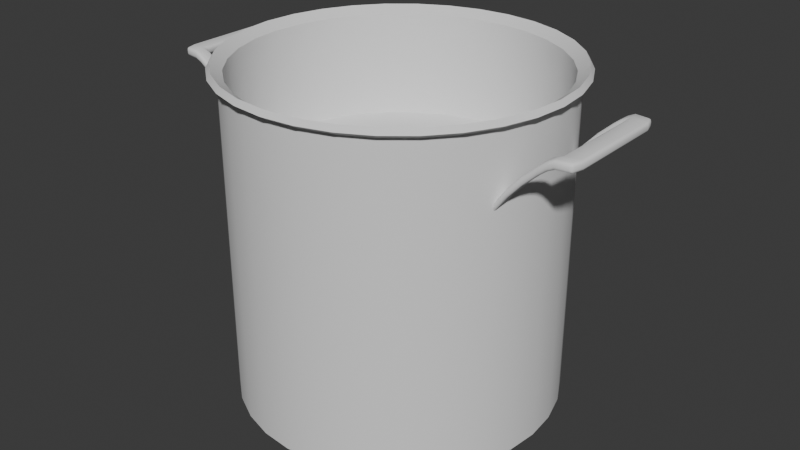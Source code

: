 # Source: Pot.blend  (saved by Blender 4.0.36; exported with 4.5.12 LTS)
import bpy
from mathutils import Matrix  # noqa: F401  (used for matrix-valued properties, if any)

bpy.ops.wm.read_factory_settings(use_empty=True)
scene = bpy.context.scene
scene.name = 'Scene'

# ---- collections
col_collection = bpy.data.collections.new('Collection'); scene.collection.children.link(col_collection)

# ---- node groups
ng_auto_smooth = bpy.data.node_groups.new('Auto Smooth', 'GeometryNodeTree')
_s = ng_auto_smooth.interface.new_socket(name='Geometry', in_out='OUTPUT', socket_type='NodeSocketGeometry')
_s = ng_auto_smooth.interface.new_socket(name='Geometry', in_out='INPUT', socket_type='NodeSocketGeometry')
_s = ng_auto_smooth.interface.new_socket(name='Angle', in_out='INPUT', socket_type='NodeSocketFloat')
_s.subtype = 'ANGLE'
_s.min_value = 0.0
_s.max_value = 3.142
ng_auto_smooth.is_modifier = True
_N = ng_auto_smooth.nodes; _L = ng_auto_smooth.links
n0 = _N.new('NodeGroupOutput'); n0.name = 'Group Output'; n0.location = (480, -100)
n1 = _N.new('NodeGroupInput'); n1.name = 'Group Input'; n1.location = (-420, -300)
n2 = _N.new('NodeGroupInput'); n2.name = 'Group Input.001'; n2.location = (-60, -100)
n3 = _N.new('GeometryNodeSetShadeSmooth'); n3.name = 'Set Shade Smooth'; n3.location = (120, -100)
n3.domain = 'EDGE'
n4 = _N.new('GeometryNodeSetShadeSmooth'); n4.name = 'Set Shade Smooth.001'; n4.location = (300, -100)
n5 = _N.new('GeometryNodeInputMeshEdgeAngle'); n5.name = 'Edge Angle'; n5.location = (-420, -220)
n6 = _N.new('GeometryNodeInputEdgeSmooth'); n6.name = 'Is Edge Smooth'; n6.location = (-60, -160)
n7 = _N.new('GeometryNodeInputShadeSmooth'); n7.name = 'Is Face Smooth'; n7.location = (-240, -340)
n8 = _N.new('FunctionNodeBooleanMath'); n8.name = 'Boolean Math'; n8.location = (-60, -220)
n9 = _N.new('FunctionNodeCompare'); n9.name = 'Compare'; n9.location = (-240, -180)
n9.operation = 'LESS_EQUAL'
_L.new(n5.outputs[0], n9.inputs[0])
_L.new(n4.outputs[0], n0.inputs[0])
_L.new(n1.outputs[1], n9.inputs[1])
_L.new(n9.outputs[0], n8.inputs[0])
_L.new(n7.outputs[0], n8.inputs[1])
_L.new(n2.outputs[0], n3.inputs[0])
_L.new(n6.outputs[0], n3.inputs[1])
_L.new(n3.outputs[0], n4.inputs[0])
_L.new(n8.outputs[0], n3.inputs[2])
n0.is_active_output = True

# ---- world
world_world = bpy.data.worlds.new('World'); scene.world = world_world
world_world.use_nodes = True; world_world.node_tree.nodes.clear()
_N = world_world.node_tree.nodes; _L = world_world.node_tree.links
n0 = _N.new('ShaderNodeOutputWorld'); n0.name = 'World Output'; n0.location = (300, 300)
n1 = _N.new('ShaderNodeBackground'); n1.name = 'Background'; n1.location = (10, 300)
n1.inputs[0].default_value = (0.05088, 0.05088, 0.05088, 1.0)
_L.new(n1.outputs[0], n0.inputs[0])
n0.is_active_output = True
world_world.color = (0.05088, 0.05088, 0.05088)
world_world.use_sun_shadow = False
world_world.sun_shadow_jitter_overblur = 0.0

# ---- meshes
me_cylinder = bpy.data.meshes.new('Cylinder')
me_cylinder.from_pydata([(2.014e-07, 0.371, 0.006355), (2.014e-07, 0.371, 0.7484), (0.07238, 0.3639, 0.006355), (0.07238, 0.3639, 0.7484), (0.142, 0.3428, 0.006355), (0.142, 0.3428, 0.7484), (0.2061, 0.3085, 0.006355), (0.2061, 0.3085, 0.7484), (0.2624, 0.2624, 0.006355), (0.2624, 0.2624, 0.7484), (0.3085, 0.2061, 0.006355), (0.3085, 0.2061, 0.7484), (0.3428, 0.142, 0.006355), (0.3428, 0.142, 0.7484), (0.3639, 0.07238, 0.006355), (0.3639, 0.07238, 0.7484), (0.371, 1.068e-08, 0.006355), (0.371, 1.068e-08, 0.7484), (0.3639, -0.07238, 0.006355), (0.3639, -0.07238, 0.7484), (0.3428, -0.142, 0.006355), (0.3428, -0.142, 0.7484), (0.3085, -0.2061, 0.006355), (0.3085, -0.2061, 0.7484), (0.2624, -0.2624, 0.006355), (0.2624, -0.2624, 0.7484), (0.2061, -0.3085, 0.006355), (0.2061, -0.3085, 0.7484), (0.142, -0.3428, 0.006355), (0.142, -0.3428, 0.7484), (0.07238, -0.3639, 0.006355), (0.07238, -0.3639, 0.7484), (2.014e-07, -0.371, 0.006355), (2.014e-07, -0.371, 0.7484), (-0.07238, -0.3639, 0.006355), (-0.07238, -0.3639, 0.7484), (-0.142, -0.3428, 0.006355), (-0.142, -0.3428, 0.7484), (-0.2061, -0.3085, 0.006355), (-0.2061, -0.3085, 0.7484), (-0.2624, -0.2624, 0.006355), (-0.2624, -0.2624, 0.7484), (-0.3085, -0.2061, 0.006355), (-0.3085, -0.2061, 0.7484), (-0.3428, -0.142, 0.006355), (-0.3428, -0.142, 0.7484), (-0.3639, -0.07238, 0.006355), (-0.3639, -0.07238, 0.7484), (-0.371, 1.068e-08, 0.006355), (-0.371, 1.068e-08, 0.7484), (-0.3639, 0.07238, 0.006355), (-0.3639, 0.07238, 0.7484), (-0.3428, 0.142, 0.006355), (-0.3428, 0.142, 0.7484), (-0.3085, 0.2061, 0.006355), (-0.3085, 0.2061, 0.7484), (-0.2624, 0.2624, 0.006355), (-0.2624, 0.2624, 0.7484), (-0.2061, 0.3085, 0.006355), (-0.2061, 0.3085, 0.7484), (-0.142, 0.3428, 0.006355), (-0.142, 0.3428, 0.7484), (-0.07238, 0.3639, 0.006355), (-0.07238, 0.3639, 0.7484), (2.012e-07, 0.3914, 0.7611), (0.07636, 0.3839, 0.7611), (0.1498, 0.3616, 0.7611), (0.2175, 0.3255, 0.7611), (0.2768, 0.2768, 0.7611), (0.3255, 0.2175, 0.7611), (0.3616, 0.1498, 0.7611), (0.3839, 0.07636, 0.7611), (0.3914, 1.037e-08, 0.7611), (0.3839, -0.07636, 0.7611), (0.3616, -0.1498, 0.7611), (0.3255, -0.2175, 0.7611), (0.2768, -0.2768, 0.7611), (0.2175, -0.3255, 0.7611), (0.1498, -0.3616, 0.7611), (0.07636, -0.3839, 0.7611), (2.012e-07, -0.3914, 0.7611), (-0.07636, -0.3839, 0.7611), (-0.1498, -0.3616, 0.7611), (-0.2175, -0.3255, 0.7611), (-0.2768, -0.2768, 0.7611), (-0.3255, -0.2175, 0.7611), (-0.3616, -0.1498, 0.7611), (-0.3839, -0.07636, 0.7611), (-0.3914, 1.037e-08, 0.7611), (-0.3839, 0.07636, 0.7611), (-0.3616, 0.1498, 0.7611), (-0.3255, 0.2175, 0.7611), (-0.2768, 0.2768, 0.7611), (-0.2175, 0.3255, 0.7611), (-0.1498, 0.3616, 0.7611), (-0.07636, 0.3839, 0.7611), (2.014e-07, 0.371, 0.3774), (0.07238, 0.3639, 0.3774), (0.142, 0.3428, 0.3774), (0.2061, 0.3085, 0.3774), (0.2624, 0.2624, 0.3774), (0.3085, 0.2061, 0.3774), (0.3428, 0.142, 0.3774), (0.3639, 0.07238, 0.3774), (0.371, 1.068e-08, 0.3774), (0.3639, -0.07238, 0.3774), (0.3428, -0.142, 0.3774), (0.3085, -0.2061, 0.3774), (0.2624, -0.2624, 0.3774), (0.2061, -0.3085, 0.3774), (0.142, -0.3428, 0.3774), (0.07238, -0.3639, 0.3774), (2.014e-07, -0.371, 0.3774), (-0.07238, -0.3639, 0.3774), (-0.142, -0.3428, 0.3774), (-0.2061, -0.3085, 0.3774), (-0.2624, -0.2624, 0.3774), (-0.3085, -0.2061, 0.3774), (-0.3428, -0.142, 0.3774), (-0.3639, -0.07238, 0.3774), (-0.371, 1.068e-08, 0.3774), (-0.3639, 0.07238, 0.3774), (-0.3428, 0.142, 0.3774), (-0.3085, 0.2061, 0.3774), (-0.2624, 0.2624, 0.3774), (-0.2061, 0.3085, 0.3774), (-0.142, 0.3428, 0.3774), (-0.07238, 0.3639, 0.3774), (2.016e-07, 0.3602, 0.01653), (2.002e-07, 0.3582, 0.7558), (0.07028, 0.3533, 0.01653), (0.06987, 0.3513, 0.7558), (0.1378, 0.3328, 0.01653), (0.1371, 0.3309, 0.7558), (0.2001, 0.2995, 0.01653), (0.199, 0.2978, 0.7558), (0.2547, 0.2547, 0.01653), (0.2533, 0.2533, 0.7558), (0.2995, 0.2001, 0.01653), (0.2978, 0.199, 0.7558), (0.3328, 0.1378, 0.01653), (0.3309, 0.1371, 0.7558), (0.3533, 0.07028, 0.01653), (0.3513, 0.06987, 0.7558), (0.3602, 1.068e-08, 0.01653), (0.3582, 1.068e-08, 0.7558), (0.3533, -0.07028, 0.01653), (0.3513, -0.06987, 0.7558), (0.3328, -0.1378, 0.01653), (0.3309, -0.1371, 0.7558), (0.2995, -0.2001, 0.01653), (0.2978, -0.199, 0.7558), (0.2547, -0.2547, 0.01653), (0.2533, -0.2533, 0.7558), (0.2001, -0.2995, 0.01653), (0.199, -0.2978, 0.7558), (0.1378, -0.3328, 0.01653), (0.1371, -0.3309, 0.7558), (0.07028, -0.3533, 0.01653), (0.06987, -0.3513, 0.7558), (2.016e-07, -0.3602, 0.01653), (2.026e-07, -0.3582, 0.7558), (-0.07027, -0.3533, 0.01653), (-0.06987, -0.3513, 0.7558), (-0.1378, -0.3328, 0.01653), (-0.1371, -0.3309, 0.7558), (-0.2001, -0.2995, 0.01653), (-0.199, -0.2978, 0.7558), (-0.2547, -0.2547, 0.01653), (-0.2533, -0.2533, 0.7558), (-0.2995, -0.2001, 0.01653), (-0.2978, -0.199, 0.7558), (-0.3328, -0.1378, 0.01653), (-0.3309, -0.1371, 0.7558), (-0.3533, -0.07028, 0.01653), (-0.3513, -0.06987, 0.7558), (-0.3602, 1.068e-08, 0.01653), (-0.3582, 1.068e-08, 0.7558), (-0.3533, 0.07028, 0.01653), (-0.3513, 0.06987, 0.7558), (-0.3328, 0.1378, 0.01653), (-0.3309, 0.1371, 0.7558), (-0.2995, 0.2001, 0.01653), (-0.2978, 0.199, 0.7558), (-0.2547, 0.2547, 0.01653), (-0.2533, 0.2533, 0.7558), (-0.2001, 0.2995, 0.01653), (-0.199, 0.2978, 0.7558), (-0.1378, 0.3328, 0.01653), (-0.1371, 0.3309, 0.7558), (-0.07027, 0.3533, 0.01653), (-0.06987, 0.3513, 0.7558), (1.99e-07, 0.3836, 0.7737), (0.07483, 0.3762, 0.7737), (0.1468, 0.3544, 0.7737), (0.2131, 0.3189, 0.7737), (0.2712, 0.2712, 0.7737), (0.3189, 0.2131, 0.7737), (0.3544, 0.1468, 0.7737), (0.3762, 0.07483, 0.7737), (0.3836, 1.037e-08, 0.7737), (0.3762, -0.07483, 0.7737), (0.3544, -0.1468, 0.7737), (0.3189, -0.2131, 0.7737), (0.2712, -0.2712, 0.7737), (0.2131, -0.3189, 0.7737), (0.1468, -0.3544, 0.7737), (0.07483, -0.3762, 0.7737), (2.033e-07, -0.3836, 0.7737), (-0.07483, -0.3762, 0.7737), (-0.1468, -0.3544, 0.7737), (-0.2131, -0.3189, 0.7737), (-0.2712, -0.2712, 0.7737), (-0.3189, -0.2131, 0.7737), (-0.3544, -0.1468, 0.7737), (-0.3762, -0.07483, 0.7737), (-0.3836, 1.037e-08, 0.7737), (-0.3762, 0.07483, 0.7737), (-0.3544, 0.1468, 0.7737), (-0.3189, 0.2131, 0.7737), (-0.2712, 0.2712, 0.7737), (-0.2131, 0.3189, 0.7737), (-0.1468, 0.3544, 0.7737), (-0.07483, 0.3762, 0.7737), (2.014e-07, 0.3562, 0.3774), (0.06949, 0.3493, 0.3774), (0.1363, 0.3291, 0.3774), (0.1979, 0.2962, 0.3774), (0.2519, 0.2519, 0.3774), (0.2962, 0.1979, 0.3774), (0.3291, 0.1363, 0.3774), (0.3493, 0.06949, 0.3774), (0.3562, 1.068e-08, 0.3774), (0.3493, -0.06949, 0.3774), (0.3291, -0.1363, 0.3774), (0.2962, -0.1979, 0.3774), (0.2519, -0.2519, 0.3774), (0.1979, -0.2962, 0.3774), (0.1363, -0.3291, 0.3774), (0.06949, -0.3493, 0.3774), (2.014e-07, -0.3562, 0.3774), (-0.06949, -0.3493, 0.3774), (-0.1363, -0.3291, 0.3774), (-0.1979, -0.2962, 0.3774), (-0.2519, -0.2519, 0.3774), (-0.2962, -0.1979, 0.3774), (-0.3291, -0.1363, 0.3774), (-0.3493, -0.06949, 0.3774), (-0.3562, 1.068e-08, 0.3774), (-0.3493, 0.06949, 0.3774), (-0.3291, 0.1363, 0.3774), (-0.2962, 0.1979, 0.3774), (-0.2519, 0.2519, 0.3774), (-0.1979, 0.2962, 0.3774), (-0.1363, 0.3291, 0.3774), (-0.06949, 0.3493, 0.3774)], [], [(96, 1, 3, 97), (97, 3, 5, 98), (98, 5, 7, 99), (99, 7, 9, 100), (100, 9, 11, 101), (101, 11, 13, 102), (102, 13, 15, 103), (103, 15, 17, 104), (104, 17, 19, 105), (105, 19, 21, 106), (106, 21, 23, 107), (107, 23, 25, 108), (108, 25, 27, 109), (109, 27, 29, 110), (110, 29, 31, 111), (111, 31, 33, 112), (112, 33, 35, 113), (113, 35, 37, 114), (114, 37, 39, 115), (115, 39, 41, 116), (116, 41, 43, 117), (117, 43, 45, 118), (118, 45, 47, 119), (119, 47, 49, 120), (120, 49, 51, 121), (121, 51, 53, 122), (122, 53, 55, 123), (123, 55, 57, 124), (124, 57, 59, 125), (125, 59, 61, 126), (126, 61, 63, 127), (127, 63, 1, 96), (0, 2, 4, 6, 8, 10, 12, 14, 16, 18, 20, 22, 24, 26, 28, 30, 32, 34, 36, 38, 40, 42, 44, 46, 48, 50, 52, 54, 56, 58, 60, 62), (51, 49, 88, 89), (7, 5, 66, 67), (25, 23, 75, 76), (43, 41, 84, 85), (61, 59, 93, 94), (17, 15, 71, 72), (35, 33, 80, 81), (53, 51, 89, 90), (9, 7, 67, 68), (27, 25, 76, 77), (45, 43, 85, 86), (63, 61, 94, 95), (19, 17, 72, 73), (37, 35, 81, 82), (55, 53, 90, 91), (11, 9, 68, 69), (29, 27, 77, 78), (47, 45, 86, 87), (3, 1, 64, 65), (1, 63, 95, 64), (21, 19, 73, 74), (39, 37, 82, 83), (57, 55, 91, 92), (13, 11, 69, 70), (31, 29, 78, 79), (49, 47, 87, 88), (5, 3, 65, 66), (23, 21, 74, 75), (41, 39, 83, 84), (59, 57, 92, 93), (15, 13, 70, 71), (33, 31, 79, 80), (62, 127, 96, 0), (60, 126, 127, 62), (58, 125, 126, 60), (56, 124, 125, 58), (54, 123, 124, 56), (52, 122, 123, 54), (50, 121, 122, 52), (48, 120, 121, 50), (46, 119, 120, 48), (44, 118, 119, 46), (42, 117, 118, 44), (40, 116, 117, 42), (38, 115, 116, 40), (36, 114, 115, 38), (34, 113, 114, 36), (32, 112, 113, 34), (30, 111, 112, 32), (28, 110, 111, 30), (26, 109, 110, 28), (24, 108, 109, 26), (22, 107, 108, 24), (20, 106, 107, 22), (18, 105, 106, 20), (16, 104, 105, 18), (14, 103, 104, 16), (12, 102, 103, 14), (10, 101, 102, 12), (8, 100, 101, 10), (6, 99, 100, 8), (4, 98, 99, 6), (2, 97, 98, 4), (0, 96, 97, 2), (224, 225, 131, 129), (225, 226, 133, 131), (226, 227, 135, 133), (227, 228, 137, 135), (228, 229, 139, 137), (229, 230, 141, 139), (230, 231, 143, 141), (231, 232, 145, 143), (232, 233, 147, 145), (233, 234, 149, 147), (234, 235, 151, 149), (235, 236, 153, 151), (236, 237, 155, 153), (237, 238, 157, 155), (238, 239, 159, 157), (239, 240, 161, 159), (240, 241, 163, 161), (241, 242, 165, 163), (242, 243, 167, 165), (243, 244, 169, 167), (244, 245, 171, 169), (245, 246, 173, 171), (246, 247, 175, 173), (247, 248, 177, 175), (248, 249, 179, 177), (249, 250, 181, 179), (250, 251, 183, 181), (251, 252, 185, 183), (252, 253, 187, 185), (253, 254, 189, 187), (254, 255, 191, 189), (255, 224, 129, 191), (128, 190, 188, 186, 184, 182, 180, 178, 176, 174, 172, 170, 168, 166, 164, 162, 160, 158, 156, 154, 152, 150, 148, 146, 144, 142, 140, 138, 136, 134, 132, 130), (179, 217, 216, 177), (135, 195, 194, 133), (153, 204, 203, 151), (171, 213, 212, 169), (189, 222, 221, 187), (145, 200, 199, 143), (163, 209, 208, 161), (181, 218, 217, 179), (137, 196, 195, 135), (155, 205, 204, 153), (173, 214, 213, 171), (191, 223, 222, 189), (147, 201, 200, 145), (165, 210, 209, 163), (183, 219, 218, 181), (139, 197, 196, 137), (157, 206, 205, 155), (175, 215, 214, 173), (131, 193, 192, 129), (129, 192, 223, 191), (149, 202, 201, 147), (167, 211, 210, 165), (185, 220, 219, 183), (141, 198, 197, 139), (159, 207, 206, 157), (177, 216, 215, 175), (133, 194, 193, 131), (151, 203, 202, 149), (169, 212, 211, 167), (187, 221, 220, 185), (143, 199, 198, 141), (161, 208, 207, 159), (190, 128, 224, 255), (188, 190, 255, 254), (186, 188, 254, 253), (184, 186, 253, 252), (182, 184, 252, 251), (180, 182, 251, 250), (178, 180, 250, 249), (176, 178, 249, 248), (174, 176, 248, 247), (172, 174, 247, 246), (170, 172, 246, 245), (168, 170, 245, 244), (166, 168, 244, 243), (164, 166, 243, 242), (162, 164, 242, 241), (160, 162, 241, 240), (158, 160, 240, 239), (156, 158, 239, 238), (154, 156, 238, 237), (152, 154, 237, 236), (150, 152, 236, 235), (148, 150, 235, 234), (146, 148, 234, 233), (144, 146, 233, 232), (142, 144, 232, 231), (140, 142, 231, 230), (138, 140, 230, 229), (136, 138, 229, 228), (134, 136, 228, 227), (132, 134, 227, 226), (130, 132, 226, 225), (128, 130, 225, 224), (65, 64, 192, 193), (66, 65, 193, 194), (67, 66, 194, 195), (68, 67, 195, 196), (69, 68, 196, 197), (70, 69, 197, 198), (71, 70, 198, 199), (72, 71, 199, 200), (73, 72, 200, 201), (74, 73, 201, 202), (75, 74, 202, 203), (76, 75, 203, 204), (77, 76, 204, 205), (78, 77, 205, 206), (79, 78, 206, 207), (80, 79, 207, 208), (81, 80, 208, 209), (82, 81, 209, 210), (83, 82, 210, 211), (84, 83, 211, 212), (85, 84, 212, 213), (86, 85, 213, 214), (87, 86, 214, 215), (88, 87, 215, 216), (89, 88, 216, 217), (90, 89, 217, 218), (91, 90, 218, 219), (92, 91, 219, 220), (93, 92, 220, 221), (94, 93, 221, 222), (95, 94, 222, 223), (64, 95, 223, 192)])
me_cylinder.polygons.foreach_set('use_smooth', [True] * 226)
_uv = me_cylinder.uv_layers.new(name='UVMap')
_uv.uv.foreach_set('vector', [1.0, 0.75, 1.0, 1.0, 0.9688, 1.0, 0.9688, 0.75, 0.9688, 0.75, 0.9688, 1.0, 0.9375, 1.0, 0.9375, 0.75, 0.9375, 0.75, 0.9375, 1.0, 0.9062, 1.0, 0.9062, 0.75, 0.9062, 0.75, 0.9062, 1.0, 0.875, 1.0, 0.875, 0.75, 0.875, 0.75, 0.875, 1.0, 0.8438, 1.0, 0.8438, 0.75, 0.8438, 0.75, 0.8438, 1.0, 0.8125, 1.0, 0.8125, 0.75, 0.8125, 0.75, 0.8125, 1.0, 0.7812, 1.0, 0.7812, 0.75, 0.7812, 0.75, 0.7812, 1.0, 0.75, 1.0, 0.75, 0.75, 0.75, 0.75, 0.75, 1.0, 0.7188, 1.0, 0.7188, 0.75, 0.7188, 0.75, 0.7188, 1.0, 0.6875, 1.0, 0.6875, 0.75, 0.6875, 0.75, 0.6875, 1.0, 0.6562, 1.0, 0.6562, 0.75, 0.6562, 0.75, 0.6562, 1.0, 0.625, 1.0, 0.625, 0.75, 0.625, 0.75, 0.625, 1.0, 0.5938, 1.0, 0.5938, 0.75, 0.5938, 0.75, 0.5938, 1.0, 0.5625, 1.0, 0.5625, 0.75, 0.5625, 0.75, 0.5625, 1.0, 0.5312, 1.0, 0.5312, 0.75, 0.5312, 0.75, 0.5312, 1.0, 0.5, 1.0, 0.5, 0.75, 0.5, 0.75, 0.5, 1.0, 0.4688, 1.0, 0.4688, 0.75, 0.4688, 0.75, 0.4688, 1.0, 0.4375, 1.0, 0.4375, 0.75, 0.4375, 0.75, 0.4375, 1.0, 0.4062, 1.0, 0.4062, 0.75, 0.4062, 0.75, 0.4062, 1.0, 0.375, 1.0, 0.375, 0.75, 0.375, 0.75, 0.375, 1.0, 0.3438, 1.0, 0.3438, 0.75, 0.3438, 0.75, 0.3438, 1.0, 0.3125, 1.0, 0.3125, 0.75, 0.3125, 0.75, 0.3125, 1.0, 0.2812, 1.0, 0.2812, 0.75, 0.2812, 0.75, 0.2812, 1.0, 0.25, 1.0, 0.25, 0.75, 0.25, 0.75, 0.25, 1.0, 0.2188, 1.0, 0.2188, 0.75, 0.2188, 0.75, 0.2188, 1.0, 0.1875, 1.0, 0.1875, 0.75, 0.1875, 0.75, 0.1875, 1.0, 0.1562, 1.0, 0.1562, 0.75, 0.1562, 0.75, 0.1562, 1.0, 0.125, 1.0, 0.125, 0.75, 0.125, 0.75, 0.125, 1.0, 0.09375, 1.0, 0.09375, 0.75, 0.09375, 0.75, 0.09375, 1.0, 0.0625, 1.0, 0.0625, 0.75, 0.0625, 0.75, 0.0625, 1.0, 0.03125, 1.0, 0.03125, 0.75, 0.03125, 0.75, 0.03125, 1.0, 0.0, 1.0, 0.0, 0.75, 0.75, 0.49, 0.7968, 0.4854, 0.8418, 0.4717, 0.8833, 0.4496, 0.9197, 0.4197, 0.9496, 0.3833, 0.9717, 0.3418, 0.9854, 0.2968, 0.99, 0.25, 0.9854, 0.2032, 0.9717, 0.1582, 0.9496, 0.1167, 0.9197, 0.08029, 0.8833, 0.05045, 0.8418, 0.02827, 0.7968, 0.01461, 0.75, 0.01, 0.7032, 0.01461, 0.6582, 0.02827, 0.6167, 0.05045, 0.5803, 0.08029, 0.5504, 0.1167, 0.5283, 0.1582, 0.5146, 0.2032, 0.51, 0.25, 0.5146, 0.2968, 0.5283, 0.3418, 0.5504, 0.3833, 0.5803, 0.4197, 0.6167, 0.4496, 0.6582, 0.4717, 0.7032, 0.4854, 0.2188, 1.0, 0.25, 1.0, 0.25, 1.0, 0.2188, 1.0, 0.9062, 1.0, 0.9375, 1.0, 0.9375, 1.0, 0.9062, 1.0, 0.625, 1.0, 0.6562, 1.0, 0.6562, 1.0, 0.625, 1.0, 0.3438, 1.0, 0.375, 1.0, 0.375, 1.0, 0.3438, 1.0, 0.0625, 1.0, 0.09375, 1.0, 0.09375, 1.0, 0.0625, 1.0, 0.75, 1.0, 0.7812, 1.0, 0.7812, 1.0, 0.75, 1.0, 0.4688, 1.0, 0.5, 1.0, 0.5, 1.0, 0.4688, 1.0, 0.1875, 1.0, 0.2188, 1.0, 0.2188, 1.0, 0.1875, 1.0, 0.875, 1.0, 0.9062, 1.0, 0.9062, 1.0, 0.875, 1.0, 0.5938, 1.0, 0.625, 1.0, 0.625, 1.0, 0.5938, 1.0, 0.3125, 1.0, 0.3438, 1.0, 0.3438, 1.0, 0.3125, 1.0, 0.03125, 1.0, 0.0625, 1.0, 0.0625, 1.0, 0.03125, 1.0, 0.7188, 1.0, 0.75, 1.0, 0.75, 1.0, 0.7188, 1.0, 0.4375, 1.0, 0.4688, 1.0, 0.4688, 1.0, 0.4375, 1.0, 0.1562, 1.0, 0.1875, 1.0, 0.1875, 1.0, 0.1562, 1.0, 0.8438, 1.0, 0.875, 1.0, 0.875, 1.0, 0.8438, 1.0, 0.5625, 1.0, 0.5938, 1.0, 0.5938, 1.0, 0.5625, 1.0, 0.2812, 1.0, 0.3125, 1.0, 0.3125, 1.0, 0.2812, 1.0, 0.9688, 1.0, 1.0, 1.0, 1.0, 1.0, 0.9688, 1.0, 0.0, 1.0, 0.03125, 1.0, 0.03125, 1.0, 0.0, 1.0, 0.6875, 1.0, 0.7188, 1.0, 0.7188, 1.0, 0.6875, 1.0, 0.4062, 1.0, 0.4375, 1.0, 0.4375, 1.0, 0.4062, 1.0, 0.125, 1.0, 0.1562, 1.0, 0.1562, 1.0, 0.125, 1.0, 0.8125, 1.0, 0.8438, 1.0, 0.8438, 1.0, 0.8125, 1.0, 0.5312, 1.0, 0.5625, 1.0, 0.5625, 1.0, 0.5312, 1.0, 0.25, 1.0, 0.2812, 1.0, 0.2812, 1.0, 0.25, 1.0, 0.9375, 1.0, 0.9688, 1.0, 0.9688, 1.0, 0.9375, 1.0, 0.6562, 1.0, 0.6875, 1.0, 0.6875, 1.0, 0.6562, 1.0, 0.375, 1.0, 0.4062, 1.0, 0.4062, 1.0, 0.375, 1.0, 0.09375, 1.0, 0.125, 1.0, 0.125, 1.0, 0.09375, 1.0, 0.7812, 1.0, 0.8125, 1.0, 0.8125, 1.0, 0.7812, 1.0, 0.5, 1.0, 0.5312, 1.0, 0.5312, 1.0, 0.5, 1.0, 0.03125, 0.5, 0.03125, 0.75, 0.0, 0.75, 0.0, 0.5, 0.0625, 0.5, 0.0625, 0.75, 0.03125, 0.75, 0.03125, 0.5, 0.09375, 0.5, 0.09375, 0.75, 0.0625, 0.75, 0.0625, 0.5, 0.125, 0.5, 0.125, 0.75, 0.09375, 0.75, 0.09375, 0.5, 0.1562, 0.5, 0.1562, 0.75, 0.125, 0.75, 0.125, 0.5, 0.1875, 0.5, 0.1875, 0.75, 0.1562, 0.75, 0.1562, 0.5, 0.2188, 0.5, 0.2188, 0.75, 0.1875, 0.75, 0.1875, 0.5, 0.25, 0.5, 0.25, 0.75, 0.2188, 0.75, 0.2188, 0.5, 0.2812, 0.5, 0.2812, 0.75, 0.25, 0.75, 0.25, 0.5, 0.3125, 0.5, 0.3125, 0.75, 0.2812, 0.75, 0.2812, 0.5, 0.3438, 0.5, 0.3438, 0.75, 0.3125, 0.75, 0.3125, 0.5, 0.375, 0.5, 0.375, 0.75, 0.3438, 0.75, 0.3438, 0.5, 0.4062, 0.5, 0.4062, 0.75, 0.375, 0.75, 0.375, 0.5, 0.4375, 0.5, 0.4375, 0.75, 0.4062, 0.75, 0.4062, 0.5, 0.4688, 0.5, 0.4688, 0.75, 0.4375, 0.75, 0.4375, 0.5, 0.5, 0.5, 0.5, 0.75, 0.4688, 0.75, 0.4688, 0.5, 0.5312, 0.5, 0.5312, 0.75, 0.5, 0.75, 0.5, 0.5, 0.5625, 0.5, 0.5625, 0.75, 0.5312, 0.75, 0.5312, 0.5, 0.5938, 0.5, 0.5938, 0.75, 0.5625, 0.75, 0.5625, 0.5, 0.625, 0.5, 0.625, 0.75, 0.5938, 0.75, 0.5938, 0.5, 0.6562, 0.5, 0.6562, 0.75, 0.625, 0.75, 0.625, 0.5, 0.6875, 0.5, 0.6875, 0.75, 0.6562, 0.75, 0.6562, 0.5, 0.7188, 0.5, 0.7188, 0.75, 0.6875, 0.75, 0.6875, 0.5, 0.75, 0.5, 0.75, 0.75, 0.7188, 0.75, 0.7188, 0.5, 0.7812, 0.5, 0.7812, 0.75, 0.75, 0.75, 0.75, 0.5, 0.8125, 0.5, 0.8125, 0.75, 0.7812, 0.75, 0.7812, 0.5, 0.8438, 0.5, 0.8438, 0.75, 0.8125, 0.75, 0.8125, 0.5, 0.875, 0.5, 0.875, 0.75, 0.8438, 0.75, 0.8438, 0.5, 0.9062, 0.5, 0.9062, 0.75, 0.875, 0.75, 0.875, 0.5, 0.9375, 0.5, 0.9375, 0.75, 0.9062, 0.75, 0.9062, 0.5, 0.9688, 0.5, 0.9688, 0.75, 0.9375, 0.75, 0.9375, 0.5, 1.0, 0.5, 1.0, 0.75, 0.9688, 0.75, 0.9688, 0.5, 1.0, 0.75, 0.9688, 0.75, 0.9688, 1.0, 1.0, 1.0, 0.9688, 0.75, 0.9375, 0.75, 0.9375, 1.0, 0.9688, 1.0, 0.9375, 0.75, 0.9062, 0.75, 0.9062, 1.0, 0.9375, 1.0, 0.9062, 0.75, 0.875, 0.75, 0.875, 1.0, 0.9062, 1.0, 0.875, 0.75, 0.8438, 0.75, 0.8438, 1.0, 0.875, 1.0, 0.8438, 0.75, 0.8125, 0.75, 0.8125, 1.0, 0.8438, 1.0, 0.8125, 0.75, 0.7812, 0.75, 0.7812, 1.0, 0.8125, 1.0, 0.7812, 0.75, 0.75, 0.75, 0.75, 1.0, 0.7812, 1.0, 0.75, 0.75, 0.7188, 0.75, 0.7188, 1.0, 0.75, 1.0, 0.7188, 0.75, 0.6875, 0.75, 0.6875, 1.0, 0.7188, 1.0, 0.6875, 0.75, 0.6562, 0.75, 0.6562, 1.0, 0.6875, 1.0, 0.6562, 0.75, 0.625, 0.75, 0.625, 1.0, 0.6562, 1.0, 0.625, 0.75, 0.5938, 0.75, 0.5938, 1.0, 0.625, 1.0, 0.5938, 0.75, 0.5625, 0.75, 0.5625, 1.0, 0.5938, 1.0, 0.5625, 0.75, 0.5312, 0.75, 0.5312, 1.0, 0.5625, 1.0, 0.5312, 0.75, 0.5, 0.75, 0.5, 1.0, 0.5312, 1.0, 0.5, 0.75, 0.4688, 0.75, 0.4688, 1.0, 0.5, 1.0, 0.4688, 0.75, 0.4375, 0.75, 0.4375, 1.0, 0.4688, 1.0, 0.4375, 0.75, 0.4062, 0.75, 0.4062, 1.0, 0.4375, 1.0, 0.4062, 0.75, 0.375, 0.75, 0.375, 1.0, 0.4062, 1.0, 0.375, 0.75, 0.3438, 0.75, 0.3438, 1.0, 0.375, 1.0, 0.3438, 0.75, 0.3125, 0.75, 0.3125, 1.0, 0.3438, 1.0, 0.3125, 0.75, 0.2812, 0.75, 0.2812, 1.0, 0.3125, 1.0, 0.2812, 0.75, 0.25, 0.75, 0.25, 1.0, 0.2812, 1.0, 0.25, 0.75, 0.2188, 0.75, 0.2188, 1.0, 0.25, 1.0, 0.2188, 0.75, 0.1875, 0.75, 0.1875, 1.0, 0.2188, 1.0, 0.1875, 0.75, 0.1562, 0.75, 0.1562, 1.0, 0.1875, 1.0, 0.1562, 0.75, 0.125, 0.75, 0.125, 1.0, 0.1562, 1.0, 0.125, 0.75, 0.09375, 0.75, 0.09375, 1.0, 0.125, 1.0, 0.09375, 0.75, 0.0625, 0.75, 0.0625, 1.0, 0.09375, 1.0, 0.0625, 0.75, 0.03125, 0.75, 0.03125, 1.0, 0.0625, 1.0, 0.03125, 0.75, 0.0, 0.75, 0.0, 1.0, 0.03125, 1.0, 0.75, 0.49, 0.7032, 0.4854, 0.6582, 0.4717, 0.6167, 0.4496, 0.5803, 0.4197, 0.5504, 0.3833, 0.5283, 0.3418, 0.5146, 0.2968, 0.51, 0.25, 0.5146, 0.2032, 0.5283, 0.1582, 0.5504, 0.1167, 0.5803, 0.08029, 0.6167, 0.05045, 0.6582, 0.02827, 0.7032, 0.01461, 0.75, 0.01, 0.7968, 0.01461, 0.8418, 0.02827, 0.8833, 0.05045, 0.9197, 0.08029, 0.9496, 0.1167, 0.9717, 0.1582, 0.9854, 0.2032, 0.99, 0.25, 0.9854, 0.2968, 0.9717, 0.3418, 0.9496, 0.3833, 0.9197, 0.4197, 0.8833, 0.4496, 0.8418, 0.4717, 0.7968, 0.4854, 0.2188, 1.0, 0.2188, 1.0, 0.25, 1.0, 0.25, 1.0, 0.9062, 1.0, 0.9062, 1.0, 0.9375, 1.0, 0.9375, 1.0, 0.625, 1.0, 0.625, 1.0, 0.6562, 1.0, 0.6562, 1.0, 0.3438, 1.0, 0.3438, 1.0, 0.375, 1.0, 0.375, 1.0, 0.0625, 1.0, 0.0625, 1.0, 0.09375, 1.0, 0.09375, 1.0, 0.75, 1.0, 0.75, 1.0, 0.7812, 1.0, 0.7812, 1.0, 0.4688, 1.0, 0.4688, 1.0, 0.5, 1.0, 0.5, 1.0, 0.1875, 1.0, 0.1875, 1.0, 0.2188, 1.0, 0.2188, 1.0, 0.875, 1.0, 0.875, 1.0, 0.9062, 1.0, 0.9062, 1.0, 0.5938, 1.0, 0.5938, 1.0, 0.625, 1.0, 0.625, 1.0, 0.3125, 1.0, 0.3125, 1.0, 0.3438, 1.0, 0.3438, 1.0, 0.03125, 1.0, 0.03125, 1.0, 0.0625, 1.0, 0.0625, 1.0, 0.7188, 1.0, 0.7188, 1.0, 0.75, 1.0, 0.75, 1.0, 0.4375, 1.0, 0.4375, 1.0, 0.4688, 1.0, 0.4688, 1.0, 0.1562, 1.0, 0.1562, 1.0, 0.1875, 1.0, 0.1875, 1.0, 0.8438, 1.0, 0.8438, 1.0, 0.875, 1.0, 0.875, 1.0, 0.5625, 1.0, 0.5625, 1.0, 0.5938, 1.0, 0.5938, 1.0, 0.2812, 1.0, 0.2812, 1.0, 0.3125, 1.0, 0.3125, 1.0, 0.9688, 1.0, 0.9688, 1.0, 1.0, 1.0, 1.0, 1.0, 0.0, 1.0, 0.0, 1.0, 0.03125, 1.0, 0.03125, 1.0, 0.6875, 1.0, 0.6875, 1.0, 0.7188, 1.0, 0.7188, 1.0, 0.4062, 1.0, 0.4062, 1.0, 0.4375, 1.0, 0.4375, 1.0, 0.125, 1.0, 0.125, 1.0, 0.1562, 1.0, 0.1562, 1.0, 0.8125, 1.0, 0.8125, 1.0, 0.8438, 1.0, 0.8438, 1.0, 0.5312, 1.0, 0.5312, 1.0, 0.5625, 1.0, 0.5625, 1.0, 0.25, 1.0, 0.25, 1.0, 0.2812, 1.0, 0.2812, 1.0, 0.9375, 1.0, 0.9375, 1.0, 0.9688, 1.0, 0.9688, 1.0, 0.6562, 1.0, 0.6562, 1.0, 0.6875, 1.0, 0.6875, 1.0, 0.375, 1.0, 0.375, 1.0, 0.4062, 1.0, 0.4062, 1.0, 0.09375, 1.0, 0.09375, 1.0, 0.125, 1.0, 0.125, 1.0, 0.7812, 1.0, 0.7812, 1.0, 0.8125, 1.0, 0.8125, 1.0, 0.5, 1.0, 0.5, 1.0, 0.5312, 1.0, 0.5312, 1.0, 0.03125, 0.5, 0.0, 0.5, 0.0, 0.75, 0.03125, 0.75, 0.0625, 0.5, 0.03125, 0.5, 0.03125, 0.75, 0.0625, 0.75, 0.09375, 0.5, 0.0625, 0.5, 0.0625, 0.75, 0.09375, 0.75, 0.125, 0.5, 0.09375, 0.5, 0.09375, 0.75, 0.125, 0.75, 0.1562, 0.5, 0.125, 0.5, 0.125, 0.75, 0.1562, 0.75, 0.1875, 0.5, 0.1562, 0.5, 0.1562, 0.75, 0.1875, 0.75, 0.2188, 0.5, 0.1875, 0.5, 0.1875, 0.75, 0.2188, 0.75, 0.25, 0.5, 0.2188, 0.5, 0.2188, 0.75, 0.25, 0.75, 0.2812, 0.5, 0.25, 0.5, 0.25, 0.75, 0.2812, 0.75, 0.3125, 0.5, 0.2812, 0.5, 0.2812, 0.75, 0.3125, 0.75, 0.3438, 0.5, 0.3125, 0.5, 0.3125, 0.75, 0.3438, 0.75, 0.375, 0.5, 0.3438, 0.5, 0.3438, 0.75, 0.375, 0.75, 0.4062, 0.5, 0.375, 0.5, 0.375, 0.75, 0.4062, 0.75, 0.4375, 0.5, 0.4062, 0.5, 0.4062, 0.75, 0.4375, 0.75, 0.4688, 0.5, 0.4375, 0.5, 0.4375, 0.75, 0.4688, 0.75, 0.5, 0.5, 0.4688, 0.5, 0.4688, 0.75, 0.5, 0.75, 0.5312, 0.5, 0.5, 0.5, 0.5, 0.75, 0.5312, 0.75, 0.5625, 0.5, 0.5312, 0.5, 0.5312, 0.75, 0.5625, 0.75, 0.5938, 0.5, 0.5625, 0.5, 0.5625, 0.75, 0.5938, 0.75, 0.625, 0.5, 0.5938, 0.5, 0.5938, 0.75, 0.625, 0.75, 0.6562, 0.5, 0.625, 0.5, 0.625, 0.75, 0.6562, 0.75, 0.6875, 0.5, 0.6562, 0.5, 0.6562, 0.75, 0.6875, 0.75, 0.7188, 0.5, 0.6875, 0.5, 0.6875, 0.75, 0.7188, 0.75, 0.75, 0.5, 0.7188, 0.5, 0.7188, 0.75, 0.75, 0.75, 0.7812, 0.5, 0.75, 0.5, 0.75, 0.75, 0.7812, 0.75, 0.8125, 0.5, 0.7812, 0.5, 0.7812, 0.75, 0.8125, 0.75, 0.8438, 0.5, 0.8125, 0.5, 0.8125, 0.75, 0.8438, 0.75, 0.875, 0.5, 0.8438, 0.5, 0.8438, 0.75, 0.875, 0.75, 0.9062, 0.5, 0.875, 0.5, 0.875, 0.75, 0.9062, 0.75, 0.9375, 0.5, 0.9062, 0.5, 0.9062, 0.75, 0.9375, 0.75, 0.9688, 0.5, 0.9375, 0.5, 0.9375, 0.75, 0.9688, 0.75, 1.0, 0.5, 0.9688, 0.5, 0.9688, 0.75, 1.0, 0.75, 0.9688, 1.0, 1.0, 1.0, 1.0, 1.0, 0.9688, 1.0, 0.9375, 1.0, 0.9688, 1.0, 0.9688, 1.0, 0.9375, 1.0, 0.9062, 1.0, 0.9375, 1.0, 0.9375, 1.0, 0.9062, 1.0, 0.875, 1.0, 0.9062, 1.0, 0.9062, 1.0, 0.875, 1.0, 0.8438, 1.0, 0.875, 1.0, 0.875, 1.0, 0.8438, 1.0, 0.8125, 1.0, 0.8438, 1.0, 0.8438, 1.0, 0.8125, 1.0, 0.7812, 1.0, 0.8125, 1.0, 0.8125, 1.0, 0.7812, 1.0, 0.75, 1.0, 0.7812, 1.0, 0.7812, 1.0, 0.75, 1.0, 0.7188, 1.0, 0.75, 1.0, 0.75, 1.0, 0.7188, 1.0, 0.6875, 1.0, 0.7188, 1.0, 0.7188, 1.0, 0.6875, 1.0, 0.6562, 1.0, 0.6875, 1.0, 0.6875, 1.0, 0.6562, 1.0, 0.625, 1.0, 0.6562, 1.0, 0.6562, 1.0, 0.625, 1.0, 0.5938, 1.0, 0.625, 1.0, 0.625, 1.0, 0.5938, 1.0, 0.5625, 1.0, 0.5938, 1.0, 0.5938, 1.0, 0.5625, 1.0, 0.5312, 1.0, 0.5625, 1.0, 0.5625, 1.0, 0.5312, 1.0, 0.5, 1.0, 0.5312, 1.0, 0.5312, 1.0, 0.5, 1.0, 0.4688, 1.0, 0.5, 1.0, 0.5, 1.0, 0.4688, 1.0, 0.4375, 1.0, 0.4688, 1.0, 0.4688, 1.0, 0.4375, 1.0, 0.4062, 1.0, 0.4375, 1.0, 0.4375, 1.0, 0.4062, 1.0, 0.375, 1.0, 0.4062, 1.0, 0.4062, 1.0, 0.375, 1.0, 0.3438, 1.0, 0.375, 1.0, 0.375, 1.0, 0.3438, 1.0, 0.3125, 1.0, 0.3438, 1.0, 0.3438, 1.0, 0.3125, 1.0, 0.2812, 1.0, 0.3125, 1.0, 0.3125, 1.0, 0.2812, 1.0, 0.25, 1.0, 0.2812, 1.0, 0.2812, 1.0, 0.25, 1.0, 0.2188, 1.0, 0.25, 1.0, 0.25, 1.0, 0.2188, 1.0, 0.1875, 1.0, 0.2188, 1.0, 0.2188, 1.0, 0.1875, 1.0, 0.1562, 1.0, 0.1875, 1.0, 0.1875, 1.0, 0.1562, 1.0, 0.125, 1.0, 0.1562, 1.0, 0.1562, 1.0, 0.125, 1.0, 0.09375, 1.0, 0.125, 1.0, 0.125, 1.0, 0.09375, 1.0, 0.0625, 1.0, 0.09375, 1.0, 0.09375, 1.0, 0.0625, 1.0, 0.03125, 1.0, 0.0625, 1.0, 0.0625, 1.0, 0.03125, 1.0, 0.0, 1.0, 0.03125, 1.0, 0.03125, 1.0, 0.0, 1.0])
me_cylinder.update()
me_cube_001 = bpy.data.meshes.new('Cube.001')
me_cube_001.from_pydata([(0.4644, -0.1441, 0.7111), (0.4644, -0.1382, 0.704), (0.4644, -0.1424, 0.7061), (0.4644, -0.1382, 0.724), (0.4644, -0.1441, 0.717), (0.4644, -0.1424, 0.722), (0.5003, -0.1341, 0.7099), (0.4929, -0.1405, 0.711), (0.4942, -0.1344, 0.704), (0.4975, -0.1383, 0.7105), (0.497, -0.1377, 0.7068), (0.4938, -0.1387, 0.7061), (0.4984, -0.1346, 0.7058), (0.4942, -0.1344, 0.724), (0.4929, -0.1405, 0.717), (0.5003, -0.1341, 0.7181), (0.4938, -0.1387, 0.722), (0.497, -0.1377, 0.7213), (0.4975, -0.1383, 0.7176), (0.4984, -0.1346, 0.7223), (0.4644, 1.068e-08, 0.7099), (0.4703, 1.068e-08, 0.704), (0.4661, 1.068e-08, 0.7058), (0.4703, 1.068e-08, 0.724), (0.4644, 1.068e-08, 0.7181), (0.4661, 1.068e-08, 0.7223), (0.5003, 1.068e-08, 0.704), (0.5063, 1.068e-08, 0.7099), (0.5046, 1.068e-08, 0.7058), (0.5063, 1.068e-08, 0.7181), (0.5003, 1.068e-08, 0.724), (0.5046, 1.068e-08, 0.7223), (0.4697, -0.1184, 0.7052), (0.4585, -0.1125, 0.7088), (0.4644, -0.1066, 0.7099), (0.4648, -0.1142, 0.706), (0.4644, -0.1125, 0.7065), (0.4627, -0.1108, 0.7094), (0.466, -0.1127, 0.7061), (0.5063, -0.1125, 0.7181), (0.5003, -0.1125, 0.724), (0.5046, -0.1125, 0.7223), (0.4644, -0.1066, 0.7181), (0.4585, -0.1125, 0.7136), (0.4697, -0.1184, 0.7252), (0.4627, -0.1108, 0.7159), (0.4642, -0.1125, 0.7207), (0.4639, -0.1142, 0.7211), (0.466, -0.1127, 0.7227), (0.5063, -0.1125, 0.7099), (0.5003, -0.1125, 0.704), (0.5046, -0.1125, 0.7058), (0.3406, -0.1184, 0.5825), (0.3371, -0.1184, 0.5836), (0.343, -0.1125, 0.5939), (0.3381, -0.1184, 0.5808), (0.3393, -0.115, 0.584), (0.3388, -0.1142, 0.5888), (0.3429, -0.1142, 0.588), (0.3406, -0.1382, 0.5825), (0.343, -0.1441, 0.5936), (0.3371, -0.1382, 0.5836), (0.3429, -0.1424, 0.5879), (0.3393, -0.1416, 0.584), (0.3388, -0.1424, 0.5886), (0.3381, -0.1382, 0.5808), (0.343, -0.1441, 0.598), (0.3406, -0.1382, 0.6025), (0.3371, -0.1382, 0.5918), (0.341, -0.1424, 0.6007), (0.3389, -0.1416, 0.5976), (0.3381, -0.1382, 0.5974), (0.3388, -0.1424, 0.5949), (0.3406, -0.1184, 0.6025), (0.343, -0.1125, 0.5977), (0.3371, -0.1184, 0.5918), (0.3409, -0.1142, 0.6006), (0.3389, -0.115, 0.5976), (0.3388, -0.1142, 0.5947), (0.3381, -0.1184, 0.5974), (0.3996, -0.1441, 0.662), (0.3996, -0.1382, 0.6544), (0.3996, -0.1424, 0.6566), (0.3996, -0.1125, 0.6623), (0.3996, -0.1184, 0.6544), (0.3996, -0.1142, 0.6567), (0.3996, -0.1184, 0.6744), (0.3996, -0.1125, 0.6665), (0.3996, -0.1142, 0.6721), (0.3996, -0.1441, 0.6668), (0.3996, -0.1382, 0.6744), (0.3996, -0.1424, 0.6722), (0.432, -0.1125, 0.6915), (0.432, -0.1184, 0.6837), (0.432, -0.1142, 0.686), (0.432, -0.1184, 0.7037), (0.432, -0.1125, 0.696), (0.432, -0.1142, 0.7015), (0.432, -0.1441, 0.6964), (0.432, -0.1382, 0.7037), (0.432, -0.1424, 0.7016), (0.432, -0.1382, 0.6837), (0.432, -0.1441, 0.6911), (0.432, -0.1424, 0.6859), (0.3684, -0.1382, 0.6206), (0.3684, -0.1441, 0.6283), (0.3684, -0.1424, 0.6228), (0.3684, -0.1184, 0.6206), (0.3684, -0.1125, 0.6286), (0.3684, -0.1142, 0.6229), (0.3684, -0.1125, 0.6325), (0.3684, -0.1184, 0.6406), (0.3684, -0.1142, 0.6382), (0.3684, -0.1382, 0.6406), (0.3684, -0.1441, 0.6328), (0.3684, -0.1424, 0.6383), (0.449, -0.1184, 0.6966), (0.449, -0.1125, 0.7042), (0.449, -0.1142, 0.6988), (0.449, -0.1125, 0.709), (0.449, -0.1184, 0.7166), (0.449, -0.1142, 0.7144), (0.449, -0.1382, 0.7166), (0.449, -0.1441, 0.7094), (0.449, -0.1424, 0.7145), (0.449, -0.1382, 0.6966), (0.449, -0.1441, 0.7038), (0.449, -0.1424, 0.6987), (-0.4644, -0.1382, 0.704), (-0.4644, -0.1441, 0.7111), (-0.4644, -0.1424, 0.7061), (-0.4644, -0.1441, 0.717), (-0.4644, -0.1382, 0.724), (-0.4644, -0.1424, 0.722), (-0.5003, -0.1341, 0.7099), (-0.4942, -0.1344, 0.704), (-0.4929, -0.1405, 0.711), (-0.4984, -0.1346, 0.7058), (-0.497, -0.1377, 0.7068), (-0.4938, -0.1387, 0.7061), (-0.4975, -0.1383, 0.7105), (-0.4942, -0.1344, 0.724), (-0.5003, -0.1341, 0.7181), (-0.4929, -0.1405, 0.717), (-0.4984, -0.1346, 0.7223), (-0.497, -0.1377, 0.7213), (-0.4975, -0.1383, 0.7176), (-0.4938, -0.1387, 0.722), (-0.4703, 1.068e-08, 0.704), (-0.4644, 1.068e-08, 0.7099), (-0.4661, 1.068e-08, 0.7058), (-0.4644, 1.068e-08, 0.7181), (-0.4703, 1.068e-08, 0.724), (-0.4661, 1.068e-08, 0.7223), (-0.5063, 1.068e-08, 0.7099), (-0.5003, 1.068e-08, 0.704), (-0.5046, 1.068e-08, 0.7058), (-0.5003, 1.068e-08, 0.724), (-0.5063, 1.068e-08, 0.7181), (-0.5046, 1.068e-08, 0.7223), (-0.4644, -0.1066, 0.7099), (-0.4585, -0.1125, 0.7088), (-0.4697, -0.1184, 0.7052), (-0.4627, -0.1108, 0.7094), (-0.4644, -0.1125, 0.7065), (-0.4648, -0.1142, 0.706), (-0.466, -0.1127, 0.7061), (-0.5003, -0.1125, 0.724), (-0.5063, -0.1125, 0.7181), (-0.5046, -0.1125, 0.7223), (-0.4697, -0.1184, 0.7252), (-0.4585, -0.1125, 0.7136), (-0.4644, -0.1066, 0.7181), (-0.4639, -0.1142, 0.7211), (-0.4642, -0.1125, 0.7207), (-0.4627, -0.1108, 0.7159), (-0.466, -0.1127, 0.7227), (-0.5003, -0.1125, 0.704), (-0.5063, -0.1125, 0.7099), (-0.5046, -0.1125, 0.7058), (-0.3406, -0.1184, 0.5825), (-0.343, -0.1125, 0.5939), (-0.3371, -0.1184, 0.5836), (-0.3429, -0.1142, 0.588), (-0.3393, -0.115, 0.584), (-0.3388, -0.1142, 0.5888), (-0.3381, -0.1184, 0.5808), (-0.3406, -0.1382, 0.5825), (-0.3371, -0.1382, 0.5836), (-0.343, -0.1441, 0.5936), (-0.3381, -0.1382, 0.5808), (-0.3393, -0.1416, 0.584), (-0.3388, -0.1424, 0.5886), (-0.3429, -0.1424, 0.5879), (-0.343, -0.1441, 0.598), (-0.3371, -0.1382, 0.5918), (-0.3406, -0.1382, 0.6025), (-0.3388, -0.1424, 0.5949), (-0.3389, -0.1416, 0.5976), (-0.3381, -0.1382, 0.5974), (-0.341, -0.1424, 0.6007), (-0.3406, -0.1184, 0.6025), (-0.3371, -0.1184, 0.5918), (-0.343, -0.1125, 0.5977), (-0.3381, -0.1184, 0.5974), (-0.3389, -0.115, 0.5976), (-0.3388, -0.1142, 0.5947), (-0.3409, -0.1142, 0.6006), (-0.3996, -0.1382, 0.6544), (-0.3996, -0.1441, 0.662), (-0.3996, -0.1424, 0.6566), (-0.3996, -0.1184, 0.6544), (-0.3996, -0.1125, 0.6623), (-0.3996, -0.1142, 0.6567), (-0.3996, -0.1125, 0.6665), (-0.3996, -0.1184, 0.6744), (-0.3996, -0.1142, 0.6721), (-0.3996, -0.1382, 0.6744), (-0.3996, -0.1441, 0.6668), (-0.3996, -0.1424, 0.6722), (-0.432, -0.1184, 0.6837), (-0.432, -0.1125, 0.6915), (-0.432, -0.1142, 0.686), (-0.432, -0.1125, 0.696), (-0.432, -0.1184, 0.7037), (-0.432, -0.1142, 0.7015), (-0.432, -0.1382, 0.7037), (-0.432, -0.1441, 0.6964), (-0.432, -0.1424, 0.7016), (-0.432, -0.1441, 0.6911), (-0.432, -0.1382, 0.6837), (-0.432, -0.1424, 0.6859), (-0.3684, -0.1441, 0.6283), (-0.3684, -0.1382, 0.6206), (-0.3684, -0.1424, 0.6228), (-0.3684, -0.1125, 0.6286), (-0.3684, -0.1184, 0.6206), (-0.3684, -0.1142, 0.6229), (-0.3684, -0.1184, 0.6406), (-0.3684, -0.1125, 0.6325), (-0.3684, -0.1142, 0.6382), (-0.3684, -0.1441, 0.6328), (-0.3684, -0.1382, 0.6406), (-0.3684, -0.1424, 0.6383), (-0.449, -0.1125, 0.7042), (-0.449, -0.1184, 0.6966), (-0.449, -0.1142, 0.6988), (-0.449, -0.1184, 0.7166), (-0.449, -0.1125, 0.709), (-0.449, -0.1142, 0.7144), (-0.449, -0.1441, 0.7094), (-0.449, -0.1382, 0.7166), (-0.449, -0.1424, 0.7145), (-0.449, -0.1441, 0.7038), (-0.449, -0.1382, 0.6966), (-0.449, -0.1424, 0.6987), (0.4644, 0.1382, 0.704), (0.4644, 0.1441, 0.7111), (0.4644, 0.1424, 0.7061), (0.4644, 0.1441, 0.717), (0.4644, 0.1382, 0.724), (0.4644, 0.1424, 0.722), (0.5003, 0.1341, 0.7099), (0.4942, 0.1344, 0.704), (0.4929, 0.1405, 0.711), (0.4984, 0.1346, 0.7058), (0.497, 0.1377, 0.7068), (0.4938, 0.1387, 0.7061), (0.4975, 0.1383, 0.7105), (0.4942, 0.1344, 0.724), (0.5003, 0.1341, 0.7181), (0.4929, 0.1405, 0.717), (0.4984, 0.1346, 0.7223), (0.497, 0.1377, 0.7213), (0.4975, 0.1383, 0.7176), (0.4938, 0.1387, 0.722), (0.4644, 0.1066, 0.7099), (0.4585, 0.1125, 0.7088), (0.4697, 0.1184, 0.7052), (0.4627, 0.1108, 0.7094), (0.4644, 0.1125, 0.7065), (0.4648, 0.1142, 0.706), (0.466, 0.1127, 0.7061), (0.5003, 0.1125, 0.724), (0.5063, 0.1125, 0.7181), (0.5046, 0.1125, 0.7223), (0.4697, 0.1184, 0.7252), (0.4585, 0.1125, 0.7136), (0.4644, 0.1066, 0.7181), (0.4639, 0.1142, 0.7211), (0.4642, 0.1125, 0.7207), (0.4627, 0.1108, 0.7159), (0.466, 0.1127, 0.7227), (0.5003, 0.1125, 0.704), (0.5063, 0.1125, 0.7099), (0.5046, 0.1125, 0.7058), (0.3406, 0.1184, 0.5825), (0.343, 0.1125, 0.5939), (0.3371, 0.1184, 0.5836), (0.3429, 0.1142, 0.588), (0.3393, 0.115, 0.584), (0.3388, 0.1142, 0.5888), (0.3381, 0.1184, 0.5808), (0.3406, 0.1382, 0.5825), (0.3371, 0.1382, 0.5836), (0.343, 0.1441, 0.5936), (0.3381, 0.1382, 0.5808), (0.3393, 0.1416, 0.584), (0.3388, 0.1424, 0.5886), (0.3429, 0.1424, 0.5879), (0.343, 0.1441, 0.598), (0.3371, 0.1382, 0.5918), (0.3406, 0.1382, 0.6025), (0.3388, 0.1424, 0.5949), (0.3389, 0.1416, 0.5976), (0.3381, 0.1382, 0.5974), (0.341, 0.1424, 0.6007), (0.3406, 0.1184, 0.6025), (0.3371, 0.1184, 0.5918), (0.343, 0.1125, 0.5977), (0.3381, 0.1184, 0.5974), (0.3389, 0.115, 0.5976), (0.3388, 0.1142, 0.5947), (0.3409, 0.1142, 0.6006), (0.3996, 0.1382, 0.6544), (0.3996, 0.1441, 0.662), (0.3996, 0.1424, 0.6566), (0.3996, 0.1184, 0.6544), (0.3996, 0.1125, 0.6623), (0.3996, 0.1142, 0.6567), (0.3996, 0.1125, 0.6665), (0.3996, 0.1184, 0.6744), (0.3996, 0.1142, 0.6721), (0.3996, 0.1382, 0.6744), (0.3996, 0.1441, 0.6668), (0.3996, 0.1424, 0.6722), (0.432, 0.1184, 0.6837), (0.432, 0.1125, 0.6915), (0.432, 0.1142, 0.686), (0.432, 0.1125, 0.696), (0.432, 0.1184, 0.7037), (0.432, 0.1142, 0.7015), (0.432, 0.1382, 0.7037), (0.432, 0.1441, 0.6964), (0.432, 0.1424, 0.7016), (0.432, 0.1441, 0.6911), (0.432, 0.1382, 0.6837), (0.432, 0.1424, 0.6859), (0.3684, 0.1441, 0.6283), (0.3684, 0.1382, 0.6206), (0.3684, 0.1424, 0.6228), (0.3684, 0.1125, 0.6286), (0.3684, 0.1184, 0.6206), (0.3684, 0.1142, 0.6229), (0.3684, 0.1184, 0.6406), (0.3684, 0.1125, 0.6325), (0.3684, 0.1142, 0.6382), (0.3684, 0.1441, 0.6328), (0.3684, 0.1382, 0.6406), (0.3684, 0.1424, 0.6383), (0.449, 0.1125, 0.7042), (0.449, 0.1184, 0.6966), (0.449, 0.1142, 0.6988), (0.449, 0.1184, 0.7166), (0.449, 0.1125, 0.709), (0.449, 0.1142, 0.7144), (0.449, 0.1441, 0.7094), (0.449, 0.1382, 0.7166), (0.449, 0.1424, 0.7145), (0.449, 0.1441, 0.7038), (0.449, 0.1382, 0.6966), (0.449, 0.1424, 0.6987), (-0.4644, 0.1441, 0.7111), (-0.4644, 0.1382, 0.704), (-0.4644, 0.1424, 0.7061), (-0.4644, 0.1382, 0.724), (-0.4644, 0.1441, 0.717), (-0.4644, 0.1424, 0.722), (-0.5003, 0.1341, 0.7099), (-0.4929, 0.1405, 0.711), (-0.4942, 0.1344, 0.704), (-0.4975, 0.1383, 0.7105), (-0.497, 0.1377, 0.7068), (-0.4938, 0.1387, 0.7061), (-0.4984, 0.1346, 0.7058), (-0.4942, 0.1344, 0.724), (-0.4929, 0.1405, 0.717), (-0.5003, 0.1341, 0.7181), (-0.4938, 0.1387, 0.722), (-0.497, 0.1377, 0.7213), (-0.4975, 0.1383, 0.7176), (-0.4984, 0.1346, 0.7223), (-0.4697, 0.1184, 0.7052), (-0.4585, 0.1125, 0.7088), (-0.4644, 0.1066, 0.7099), (-0.4648, 0.1142, 0.706), (-0.4644, 0.1125, 0.7065), (-0.4627, 0.1108, 0.7094), (-0.466, 0.1127, 0.7061), (-0.5063, 0.1125, 0.7181), (-0.5003, 0.1125, 0.724), (-0.5046, 0.1125, 0.7223), (-0.4644, 0.1066, 0.7181), (-0.4585, 0.1125, 0.7136), (-0.4697, 0.1184, 0.7252), (-0.4627, 0.1108, 0.7159), (-0.4642, 0.1125, 0.7207), (-0.4639, 0.1142, 0.7211), (-0.466, 0.1127, 0.7227), (-0.5063, 0.1125, 0.7099), (-0.5003, 0.1125, 0.704), (-0.5046, 0.1125, 0.7058), (-0.3406, 0.1184, 0.5825), (-0.3371, 0.1184, 0.5836), (-0.343, 0.1125, 0.5939), (-0.3381, 0.1184, 0.5808), (-0.3393, 0.115, 0.584), (-0.3388, 0.1142, 0.5888), (-0.3429, 0.1142, 0.588), (-0.3406, 0.1382, 0.5825), (-0.343, 0.1441, 0.5936), (-0.3371, 0.1382, 0.5836), (-0.3429, 0.1424, 0.5879), (-0.3393, 0.1416, 0.584), (-0.3388, 0.1424, 0.5886), (-0.3381, 0.1382, 0.5808), (-0.343, 0.1441, 0.598), (-0.3406, 0.1382, 0.6025), (-0.3371, 0.1382, 0.5918), (-0.341, 0.1424, 0.6007), (-0.3389, 0.1416, 0.5976), (-0.3381, 0.1382, 0.5974), (-0.3388, 0.1424, 0.5949), (-0.3406, 0.1184, 0.6025), (-0.343, 0.1125, 0.5977), (-0.3371, 0.1184, 0.5918), (-0.3409, 0.1142, 0.6006), (-0.3389, 0.115, 0.5976), (-0.3388, 0.1142, 0.5947), (-0.3381, 0.1184, 0.5974), (-0.3996, 0.1441, 0.662), (-0.3996, 0.1382, 0.6544), (-0.3996, 0.1424, 0.6566), (-0.3996, 0.1125, 0.6623), (-0.3996, 0.1184, 0.6544), (-0.3996, 0.1142, 0.6567), (-0.3996, 0.1184, 0.6744), (-0.3996, 0.1125, 0.6665), (-0.3996, 0.1142, 0.6721), (-0.3996, 0.1441, 0.6668), (-0.3996, 0.1382, 0.6744), (-0.3996, 0.1424, 0.6722), (-0.432, 0.1125, 0.6915), (-0.432, 0.1184, 0.6837), (-0.432, 0.1142, 0.686), (-0.432, 0.1184, 0.7037), (-0.432, 0.1125, 0.696), (-0.432, 0.1142, 0.7015), (-0.432, 0.1441, 0.6964), (-0.432, 0.1382, 0.7037), (-0.432, 0.1424, 0.7016), (-0.432, 0.1382, 0.6837), (-0.432, 0.1441, 0.6911), (-0.432, 0.1424, 0.6859), (-0.3684, 0.1382, 0.6206), (-0.3684, 0.1441, 0.6283), (-0.3684, 0.1424, 0.6228), (-0.3684, 0.1184, 0.6206), (-0.3684, 0.1125, 0.6286), (-0.3684, 0.1142, 0.6229), (-0.3684, 0.1125, 0.6325), (-0.3684, 0.1184, 0.6406), (-0.3684, 0.1142, 0.6382), (-0.3684, 0.1382, 0.6406), (-0.3684, 0.1441, 0.6328), (-0.3684, 0.1424, 0.6383), (-0.449, 0.1184, 0.6966), (-0.449, 0.1125, 0.7042), (-0.449, 0.1142, 0.6988), (-0.449, 0.1125, 0.709), (-0.449, 0.1184, 0.7166), (-0.449, 0.1142, 0.7144), (-0.449, 0.1382, 0.7166), (-0.449, 0.1441, 0.7094), (-0.449, 0.1424, 0.7145), (-0.449, 0.1382, 0.6966), (-0.449, 0.1441, 0.7038), (-0.449, 0.1424, 0.6987)], [], [(21, 278, 293, 26), (40, 44, 3, 13), (0, 4, 123, 126), (3, 44, 120, 122), (30, 23, 44, 40), (105, 114, 66, 60), (30, 283, 286, 23), (276, 20, 24, 288), (27, 294, 284, 29), (110, 108, 54, 74), (107, 104, 59, 52), (93, 101, 81, 84), (113, 111, 73, 67), (80, 89, 114, 105), (116, 125, 101, 93), (90, 86, 111, 113), (84, 81, 104, 107), (119, 117, 92, 96), (122, 120, 95, 99), (126, 123, 98, 102), (162, 245, 254, 128), (87, 83, 108, 110), (99, 95, 86, 90), (96, 92, 83, 87), (102, 98, 89, 80), (7, 14, 4, 0), (49, 39, 15, 6), (61, 68, 75, 53), (32, 50, 8, 1), (148, 155, 410, 392), (162, 128, 135, 177), (129, 253, 250, 131), (132, 251, 247, 170), (148, 162, 177, 155), (232, 189, 194, 241), (157, 152, 404, 400), (394, 402, 151, 149), (154, 158, 399, 409), (239, 203, 181, 235), (236, 180, 187, 233), (220, 211, 208, 230), (242, 196, 201, 238), (211, 236, 233, 208), (245, 220, 230, 254), (217, 242, 238, 215), (229, 209, 218, 227), (248, 223, 221, 244), (251, 226, 224, 247), (253, 229, 227, 250), (278, 361, 370, 256), (214, 239, 235, 212), (226, 217, 215, 224), (223, 214, 212, 221), (209, 232, 241, 218), (167, 141, 132, 170), (178, 134, 142, 168), (188, 182, 202, 195), (136, 129, 131, 143), (287, 364, 360, 277), (278, 256, 263, 293), (257, 369, 366, 259), (260, 367, 363, 286), (34, 42, 24, 20), (348, 305, 310, 357), (27, 29, 39, 49), (21, 26, 50, 32), (43, 33, 117, 119), (355, 319, 297, 351), (352, 296, 303, 349), (336, 327, 324, 346), (358, 312, 317, 354), (327, 352, 349, 324), (361, 336, 346, 370), (333, 358, 354, 331), (345, 325, 334, 343), (364, 339, 337, 360), (367, 342, 340, 363), (369, 345, 343, 366), (392, 373, 485, 476), (330, 355, 351, 328), (342, 333, 331, 340), (339, 330, 328, 337), (325, 348, 357, 334), (283, 269, 260, 286), (294, 262, 270, 284), (304, 298, 318, 311), (264, 257, 259, 271), (403, 393, 477, 479), (400, 404, 375, 385), (372, 376, 483, 486), (375, 404, 480, 482), (157, 167, 170, 152), (465, 474, 426, 420), (154, 178, 168, 158), (160, 149, 151, 172), (171, 248, 244, 161), (470, 468, 414, 434), (467, 464, 419, 412), (453, 461, 441, 444), (473, 471, 433, 427), (440, 449, 474, 465), (476, 485, 461, 453), (450, 446, 471, 473), (444, 441, 464, 467), (479, 477, 452, 456), (482, 480, 455, 459), (486, 483, 458, 462), (447, 443, 468, 470), (459, 455, 446, 450), (456, 452, 443, 447), (462, 458, 449, 440), (379, 386, 376, 372), (409, 399, 387, 378), (421, 428, 435, 413), (392, 410, 380, 373), (6, 9, 10, 12), (7, 11, 10, 9), (8, 12, 10, 11), (13, 16, 17, 19), (14, 18, 17, 16), (15, 19, 17, 18), (32, 35, 36, 38), (33, 37, 36, 35), (34, 38, 36, 37), (42, 45, 46, 48), (43, 47, 46, 45), (44, 48, 46, 47), (52, 55, 56, 58), (53, 57, 56, 55), (54, 58, 56, 57), (59, 62, 63, 65), (60, 64, 63, 62), (61, 65, 63, 64), (66, 69, 70, 72), (67, 71, 70, 69), (68, 72, 70, 71), (73, 76, 77, 79), (74, 78, 77, 76), (75, 79, 77, 78), (134, 137, 138, 140), (135, 139, 138, 137), (136, 140, 138, 139), (141, 144, 145, 147), (142, 146, 145, 144), (143, 147, 145, 146), (160, 163, 164, 166), (161, 165, 164, 163), (162, 166, 164, 165), (170, 173, 174, 176), (171, 175, 174, 173), (172, 176, 174, 175), (180, 183, 184, 186), (181, 185, 184, 183), (182, 186, 184, 185), (187, 190, 191, 193), (188, 192, 191, 190), (189, 193, 191, 192), (194, 197, 198, 200), (195, 199, 198, 197), (196, 200, 198, 199), (201, 204, 205, 207), (202, 206, 205, 204), (203, 207, 205, 206), (262, 265, 266, 268), (263, 267, 266, 265), (264, 268, 266, 267), (269, 272, 273, 275), (270, 274, 273, 272), (271, 275, 273, 274), (276, 279, 280, 282), (277, 281, 280, 279), (278, 282, 280, 281), (286, 289, 290, 292), (287, 291, 290, 289), (288, 292, 290, 291), (296, 299, 300, 302), (297, 301, 300, 299), (298, 302, 300, 301), (303, 306, 307, 309), (304, 308, 307, 306), (305, 309, 307, 308), (310, 313, 314, 316), (311, 315, 314, 313), (312, 316, 314, 315), (317, 320, 321, 323), (318, 322, 321, 320), (319, 323, 321, 322), (378, 381, 382, 384), (379, 383, 382, 381), (380, 384, 382, 383), (385, 388, 389, 391), (386, 390, 389, 388), (387, 391, 389, 390), (392, 395, 396, 398), (393, 397, 396, 395), (394, 398, 396, 397), (402, 405, 406, 408), (403, 407, 406, 405), (404, 408, 406, 407), (412, 415, 416, 418), (413, 417, 416, 415), (414, 418, 416, 417), (419, 422, 423, 425), (420, 424, 423, 422), (421, 425, 423, 424), (426, 429, 430, 432), (427, 431, 430, 429), (428, 432, 430, 431), (433, 436, 437, 439), (434, 438, 437, 436), (435, 439, 437, 438), (40, 13, 19, 41), (41, 19, 15, 39), (14, 7, 9, 18), (18, 9, 6, 15), (1, 8, 11, 2), (2, 11, 7, 0), (13, 3, 5, 16), (16, 5, 4, 14), (44, 23, 25, 48), (48, 25, 24, 42), (50, 26, 28, 51), (51, 28, 27, 49), (21, 32, 38, 22), (22, 38, 34, 20), (30, 40, 41, 31), (31, 41, 39, 29), (8, 50, 51, 12), (12, 51, 49, 6), (42, 34, 37, 45), (45, 37, 33, 43), (52, 59, 65, 55), (55, 65, 61, 53), (60, 66, 72, 64), (64, 72, 68, 61), (67, 73, 79, 71), (71, 79, 75, 68), (74, 54, 57, 78), (78, 57, 53, 75), (105, 60, 62, 106), (106, 62, 59, 104), (117, 33, 35, 118), (118, 35, 32, 116), (120, 44, 47, 121), (121, 47, 43, 119), (123, 4, 5, 124), (124, 5, 3, 122), (102, 80, 82, 103), (103, 82, 81, 101), (108, 83, 85, 109), (109, 85, 84, 107), (111, 86, 88, 112), (112, 88, 87, 110), (114, 89, 91, 115), (115, 91, 90, 113), (83, 92, 94, 85), (85, 94, 93, 84), (86, 95, 97, 88), (88, 97, 96, 87), (89, 98, 100, 91), (91, 100, 99, 90), (126, 102, 103, 127), (127, 103, 101, 125), (80, 105, 106, 82), (82, 106, 104, 81), (54, 108, 109, 58), (58, 109, 107, 52), (73, 111, 112, 76), (76, 112, 110, 74), (66, 114, 115, 69), (69, 115, 113, 67), (92, 117, 118, 94), (94, 118, 116, 93), (95, 120, 121, 97), (97, 121, 119, 96), (98, 123, 124, 100), (100, 124, 122, 99), (0, 126, 127, 2), (2, 127, 125, 1), (168, 142, 144, 169), (169, 144, 141, 167), (142, 134, 140, 146), (146, 140, 136, 143), (129, 136, 139, 130), (130, 139, 135, 128), (143, 131, 133, 147), (147, 133, 132, 141), (172, 151, 153, 176), (176, 153, 152, 170), (178, 154, 156, 179), (179, 156, 155, 177), (149, 160, 166, 150), (150, 166, 162, 148), (158, 168, 169, 159), (159, 169, 167, 157), (134, 178, 179, 137), (137, 179, 177, 135), (171, 161, 163, 175), (175, 163, 160, 172), (182, 188, 190, 186), (186, 190, 187, 180), (188, 195, 197, 192), (192, 197, 194, 189), (195, 202, 204, 199), (199, 204, 201, 196), (202, 182, 185, 206), (206, 185, 181, 203), (233, 187, 193, 234), (234, 193, 189, 232), (245, 162, 165, 246), (246, 165, 161, 244), (248, 171, 173, 249), (249, 173, 170, 247), (251, 132, 133, 252), (252, 133, 131, 250), (230, 208, 210, 231), (231, 210, 209, 229), (236, 211, 213, 237), (237, 213, 212, 235), (239, 214, 216, 240), (240, 216, 215, 238), (242, 217, 219, 243), (243, 219, 218, 241), (211, 220, 222, 213), (213, 222, 221, 212), (214, 223, 225, 216), (216, 225, 224, 215), (217, 226, 228, 219), (219, 228, 227, 218), (254, 230, 231, 255), (255, 231, 229, 253), (208, 233, 234, 210), (210, 234, 232, 209), (180, 236, 237, 183), (183, 237, 235, 181), (203, 239, 240, 207), (207, 240, 238, 201), (196, 242, 243, 200), (200, 243, 241, 194), (220, 245, 246, 222), (222, 246, 244, 221), (223, 248, 249, 225), (225, 249, 247, 224), (226, 251, 252, 228), (228, 252, 250, 227), (128, 254, 255, 130), (130, 255, 253, 129), (284, 270, 272, 285), (285, 272, 269, 283), (270, 262, 268, 274), (274, 268, 264, 271), (257, 264, 267, 258), (258, 267, 263, 256), (271, 259, 261, 275), (275, 261, 260, 269), (288, 24, 25, 292), (292, 25, 23, 286), (294, 27, 28, 295), (295, 28, 26, 293), (20, 276, 282, 22), (22, 282, 278, 21), (29, 284, 285, 31), (31, 285, 283, 30), (262, 294, 295, 265), (265, 295, 293, 263), (287, 277, 279, 291), (291, 279, 276, 288), (298, 304, 306, 302), (302, 306, 303, 296), (304, 311, 313, 308), (308, 313, 310, 305), (311, 318, 320, 315), (315, 320, 317, 312), (318, 298, 301, 322), (322, 301, 297, 319), (349, 303, 309, 350), (350, 309, 305, 348), (361, 278, 281, 362), (362, 281, 277, 360), (364, 287, 289, 365), (365, 289, 286, 363), (367, 260, 261, 368), (368, 261, 259, 366), (346, 324, 326, 347), (347, 326, 325, 345), (352, 327, 329, 353), (353, 329, 328, 351), (355, 330, 332, 356), (356, 332, 331, 354), (358, 333, 335, 359), (359, 335, 334, 357), (327, 336, 338, 329), (329, 338, 337, 328), (330, 339, 341, 332), (332, 341, 340, 331), (333, 342, 344, 335), (335, 344, 343, 334), (370, 346, 347, 371), (371, 347, 345, 369), (324, 349, 350, 326), (326, 350, 348, 325), (296, 352, 353, 299), (299, 353, 351, 297), (319, 355, 356, 323), (323, 356, 354, 317), (312, 358, 359, 316), (316, 359, 357, 310), (336, 361, 362, 338), (338, 362, 360, 337), (339, 364, 365, 341), (341, 365, 363, 340), (342, 367, 368, 344), (344, 368, 366, 343), (256, 370, 371, 258), (258, 371, 369, 257), (400, 385, 391, 401), (401, 391, 387, 399), (386, 379, 381, 390), (390, 381, 378, 387), (373, 380, 383, 374), (374, 383, 379, 372), (385, 375, 377, 388), (388, 377, 376, 386), (404, 152, 153, 408), (408, 153, 151, 402), (410, 155, 156, 411), (411, 156, 154, 409), (148, 392, 398, 150), (150, 398, 394, 149), (157, 400, 401, 159), (159, 401, 399, 158), (380, 410, 411, 384), (384, 411, 409, 378), (402, 394, 397, 405), (405, 397, 393, 403), (412, 419, 425, 415), (415, 425, 421, 413), (420, 426, 432, 424), (424, 432, 428, 421), (427, 433, 439, 431), (431, 439, 435, 428), (434, 414, 417, 438), (438, 417, 413, 435), (465, 420, 422, 466), (466, 422, 419, 464), (477, 393, 395, 478), (478, 395, 392, 476), (480, 404, 407, 481), (481, 407, 403, 479), (483, 376, 377, 484), (484, 377, 375, 482), (462, 440, 442, 463), (463, 442, 441, 461), (468, 443, 445, 469), (469, 445, 444, 467), (471, 446, 448, 472), (472, 448, 447, 470), (474, 449, 451, 475), (475, 451, 450, 473), (443, 452, 454, 445), (445, 454, 453, 444), (446, 455, 457, 448), (448, 457, 456, 447), (449, 458, 460, 451), (451, 460, 459, 450), (486, 462, 463, 487), (487, 463, 461, 485), (440, 465, 466, 442), (442, 466, 464, 441), (414, 468, 469, 418), (418, 469, 467, 412), (433, 471, 472, 436), (436, 472, 470, 434), (426, 474, 475, 429), (429, 475, 473, 427), (452, 477, 478, 454), (454, 478, 476, 453), (455, 480, 481, 457), (457, 481, 479, 456), (458, 483, 484, 460), (460, 484, 482, 459), (372, 486, 487, 374), (374, 487, 485, 373), (32, 1, 125, 116)])
me_cube_001.polygons.foreach_set('use_smooth', [True] * 484)
_uv = me_cube_001.uv_layers.new(name='UVMap')
_uv.uv.foreach_set('vector', [0.1602, 0.625, 0.1569, 0.7277, 0.3392, 0.7226, 0.3392, 0.625, 0.6608, 0.7226, 0.8411, 0.7279, 0.875, 0.7449, 0.6663, 0.7442, 0.4631, 1.0, 0.5369, 1.0, 0.5621, 1.0, 0.4916, 1.0, 0.875, 0.7449, 0.875, 0.7277, 0.875, 0.7277, 0.875, 0.7449, 0.6608, 0.625, 0.8398, 0.625, 0.8431, 0.7277, 0.6608, 0.7226, 0.4717, 1.0, 0.5283, 1.0, 0.5272, 1.0, 0.4728, 1.0, 0.6608, 0.625, 0.6608, 0.7226, 0.8431, 0.7277, 0.8398, 0.625, 0.4487, 0.03252, 0.4487, 0.125, 0.5513, 0.125, 0.5513, 0.03252, 0.4487, 0.625, 0.4487, 0.7226, 0.5513, 0.7226, 0.5513, 0.625, 0.5244, 0.02741, 0.4756, 0.02741, 0.4765, 0.02741, 0.5235, 0.02741, 0.125, 0.7277, 0.125, 0.7449, 0.125, 0.7449, 0.125, 0.7277, 0.125, 0.7277, 0.125, 0.7449, 0.125, 0.7449, 0.125, 0.7277, 0.875, 0.7449, 0.875, 0.7277, 0.875, 0.7277, 0.875, 0.7449, 0.4696, 1.0, 0.5304, 1.0, 0.5283, 1.0, 0.4717, 1.0, 0.125, 0.7277, 0.125, 0.7449, 0.125, 0.7449, 0.125, 0.7277, 0.875, 0.7449, 0.875, 0.7277, 0.875, 0.7277, 0.875, 0.7449, 0.125, 0.7277, 0.125, 0.7449, 0.125, 0.7449, 0.125, 0.7277, 0.5564, 0.02741, 0.4973, 0.02741, 0.5283, 0.02741, 0.5843, 0.02741, 0.875, 0.7449, 0.875, 0.7277, 0.875, 0.7277, 0.875, 0.7449, 0.4916, 1.0, 0.5621, 1.0, 0.5892, 1.0, 0.5234, 1.0, 0.125, 0.7277, 0.125, 0.7277, 0.125, 0.7449, 0.125, 0.7449, 0.5262, 0.02741, 0.4738, 0.02741, 0.4756, 0.02741, 0.5244, 0.02741, 0.875, 0.7449, 0.875, 0.7277, 0.875, 0.7277, 0.875, 0.7449, 0.5843, 0.02741, 0.5283, 0.02741, 0.4738, 0.02741, 0.5262, 0.02741, 0.5234, 1.0, 0.5892, 1.0, 0.5304, 1.0, 0.4696, 1.0, 0.4625, 0.7926, 0.5375, 0.7926, 0.5369, 1.0, 0.4631, 1.0, 0.4487, 0.7226, 0.5513, 0.7226, 0.5513, 0.7443, 0.4487, 0.7443, 0.4487, 0.005115, 0.5513, 0.005115, 0.5513, 0.02229, 0.4487, 0.02229, 0.1589, 0.7279, 0.3392, 0.7226, 0.3337, 0.7442, 0.125, 0.7449, 0.1602, 0.625, 0.3392, 0.625, 0.3392, 0.7226, 0.1569, 0.7277, 0.1589, 0.7279, 0.125, 0.7449, 0.3337, 0.7442, 0.3392, 0.7226, 0.4631, 1.0, 0.4916, 1.0, 0.5621, 1.0, 0.5369, 1.0, 0.875, 0.7449, 0.875, 0.7449, 0.875, 0.7277, 0.875, 0.7277, 0.1602, 0.625, 0.1569, 0.7277, 0.3392, 0.7226, 0.3392, 0.625, 0.4717, 1.0, 0.4728, 1.0, 0.5272, 1.0, 0.5283, 1.0, 0.6608, 0.625, 0.8398, 0.625, 0.8431, 0.7277, 0.6608, 0.7226, 0.4487, 0.03252, 0.5513, 0.03252, 0.5513, 0.125, 0.4487, 0.125, 0.4487, 0.625, 0.5513, 0.625, 0.5513, 0.7226, 0.4487, 0.7226, 0.5244, 0.02741, 0.5235, 0.02741, 0.4765, 0.02741, 0.4756, 0.02741, 0.125, 0.7277, 0.125, 0.7277, 0.125, 0.7449, 0.125, 0.7449, 0.125, 0.7277, 0.125, 0.7277, 0.125, 0.7449, 0.125, 0.7449, 0.875, 0.7449, 0.875, 0.7449, 0.875, 0.7277, 0.875, 0.7277, 0.125, 0.7277, 0.125, 0.7277, 0.125, 0.7449, 0.125, 0.7449, 0.125, 0.7277, 0.125, 0.7277, 0.125, 0.7449, 0.125, 0.7449, 0.875, 0.7449, 0.875, 0.7449, 0.875, 0.7277, 0.875, 0.7277, 0.5234, 1.0, 0.4696, 1.0, 0.5304, 1.0, 0.5892, 1.0, 0.5564, 0.02741, 0.5843, 0.02741, 0.5283, 0.02741, 0.4973, 0.02741, 0.875, 0.7449, 0.875, 0.7449, 0.875, 0.7277, 0.875, 0.7277, 0.4916, 1.0, 0.5234, 1.0, 0.5892, 1.0, 0.5621, 1.0, 0.125, 0.7277, 0.125, 0.7277, 0.125, 0.7449, 0.125, 0.7449, 0.5262, 0.02741, 0.5244, 0.02741, 0.4756, 0.02741, 0.4738, 0.02741, 0.875, 0.7449, 0.875, 0.7449, 0.875, 0.7277, 0.875, 0.7277, 0.5843, 0.02741, 0.5262, 0.02741, 0.4738, 0.02741, 0.5283, 0.02741, 0.4696, 1.0, 0.4717, 1.0, 0.5283, 1.0, 0.5304, 1.0, 0.6608, 0.7226, 0.6663, 0.7442, 0.875, 0.7449, 0.8411, 0.7279, 0.4487, 0.7226, 0.4487, 0.7443, 0.5513, 0.7443, 0.5513, 0.7226, 0.4487, 0.005115, 0.4487, 0.02229, 0.5513, 0.02229, 0.5513, 0.005115, 0.4625, 0.7926, 0.4631, 1.0, 0.5369, 1.0, 0.5375, 0.7926, 0.5403, 0.02741, 0.5564, 0.02741, 0.4973, 0.02741, 0.4802, 0.02741, 0.1589, 0.7279, 0.125, 0.7449, 0.3337, 0.7442, 0.3392, 0.7226, 0.4631, 1.0, 0.4916, 1.0, 0.5621, 1.0, 0.5369, 1.0, 0.875, 0.7449, 0.875, 0.7449, 0.875, 0.7277, 0.875, 0.7277, 0.4487, 0.03252, 0.5513, 0.03252, 0.5513, 0.125, 0.4487, 0.125, 0.4717, 1.0, 0.4728, 1.0, 0.5272, 1.0, 0.5283, 1.0, 0.4487, 0.625, 0.5513, 0.625, 0.5513, 0.7226, 0.4487, 0.7226, 0.1602, 0.625, 0.3392, 0.625, 0.3392, 0.7226, 0.1569, 0.7277, 0.5403, 0.02741, 0.4802, 0.02741, 0.4973, 0.02741, 0.5564, 0.02741, 0.5244, 0.02741, 0.5235, 0.02741, 0.4765, 0.02741, 0.4756, 0.02741, 0.125, 0.7277, 0.125, 0.7277, 0.125, 0.7449, 0.125, 0.7449, 0.125, 0.7277, 0.125, 0.7277, 0.125, 0.7449, 0.125, 0.7449, 0.875, 0.7449, 0.875, 0.7449, 0.875, 0.7277, 0.875, 0.7277, 0.125, 0.7277, 0.125, 0.7277, 0.125, 0.7449, 0.125, 0.7449, 0.125, 0.7277, 0.125, 0.7277, 0.125, 0.7449, 0.125, 0.7449, 0.875, 0.7449, 0.875, 0.7449, 0.875, 0.7277, 0.875, 0.7277, 0.5234, 1.0, 0.4696, 1.0, 0.5304, 1.0, 0.5892, 1.0, 0.5564, 0.02741, 0.5843, 0.02741, 0.5283, 0.02741, 0.4973, 0.02741, 0.875, 0.7449, 0.875, 0.7449, 0.875, 0.7277, 0.875, 0.7277, 0.4916, 1.0, 0.5234, 1.0, 0.5892, 1.0, 0.5621, 1.0, 0.125, 0.7277, 0.125, 0.7449, 0.125, 0.7449, 0.125, 0.7277, 0.5262, 0.02741, 0.5244, 0.02741, 0.4756, 0.02741, 0.4738, 0.02741, 0.875, 0.7449, 0.875, 0.7449, 0.875, 0.7277, 0.875, 0.7277, 0.5843, 0.02741, 0.5262, 0.02741, 0.4738, 0.02741, 0.5283, 0.02741, 0.4696, 1.0, 0.4717, 1.0, 0.5283, 1.0, 0.5304, 1.0, 0.6608, 0.7226, 0.6663, 0.7442, 0.875, 0.7449, 0.8411, 0.7279, 0.4487, 0.7226, 0.4487, 0.7443, 0.5513, 0.7443, 0.5513, 0.7226, 0.4487, 0.005115, 0.4487, 0.02229, 0.5513, 0.02229, 0.5513, 0.005115, 0.4625, 0.7926, 0.4631, 1.0, 0.5369, 1.0, 0.5375, 0.7926, 0.5403, 0.02741, 0.4802, 0.02741, 0.4973, 0.02741, 0.5564, 0.02741, 0.6608, 0.7226, 0.8411, 0.7279, 0.875, 0.7449, 0.6663, 0.7442, 0.4631, 1.0, 0.5369, 1.0, 0.5621, 1.0, 0.4916, 1.0, 0.875, 0.7449, 0.875, 0.7277, 0.875, 0.7277, 0.875, 0.7449, 0.6608, 0.625, 0.6608, 0.7226, 0.8431, 0.7277, 0.8398, 0.625, 0.4717, 1.0, 0.5283, 1.0, 0.5272, 1.0, 0.4728, 1.0, 0.4487, 0.625, 0.4487, 0.7226, 0.5513, 0.7226, 0.5513, 0.625, 0.4487, 0.03252, 0.4487, 0.125, 0.5513, 0.125, 0.5513, 0.03252, 0.5403, 0.02741, 0.5564, 0.02741, 0.4973, 0.02741, 0.4802, 0.02741, 0.5244, 0.02741, 0.4756, 0.02741, 0.4765, 0.02741, 0.5235, 0.02741, 0.125, 0.7277, 0.125, 0.7449, 0.125, 0.7449, 0.125, 0.7277, 0.125, 0.7277, 0.125, 0.7449, 0.125, 0.7449, 0.125, 0.7277, 0.875, 0.7449, 0.875, 0.7277, 0.875, 0.7277, 0.875, 0.7449, 0.4696, 1.0, 0.5304, 1.0, 0.5283, 1.0, 0.4717, 1.0, 0.125, 0.7277, 0.125, 0.7449, 0.125, 0.7449, 0.125, 0.7277, 0.875, 0.7449, 0.875, 0.7277, 0.875, 0.7277, 0.875, 0.7449, 0.125, 0.7277, 0.125, 0.7449, 0.125, 0.7449, 0.125, 0.7277, 0.5564, 0.02741, 0.4973, 0.02741, 0.5283, 0.02741, 0.5843, 0.02741, 0.875, 0.7449, 0.875, 0.7277, 0.875, 0.7277, 0.875, 0.7449, 0.4916, 1.0, 0.5621, 1.0, 0.5892, 1.0, 0.5234, 1.0, 0.5262, 0.02741, 0.4738, 0.02741, 0.4756, 0.02741, 0.5244, 0.02741, 0.875, 0.7449, 0.875, 0.7277, 0.875, 0.7277, 0.875, 0.7449, 0.5843, 0.02741, 0.5283, 0.02741, 0.4738, 0.02741, 0.5262, 0.02741, 0.5234, 1.0, 0.5892, 1.0, 0.5304, 1.0, 0.4696, 1.0, 0.4625, 0.7926, 0.5375, 0.7926, 0.5369, 1.0, 0.4631, 1.0, 0.4487, 0.7226, 0.5513, 0.7226, 0.5513, 0.7443, 0.4487, 0.7443, 0.4487, 0.005115, 0.5513, 0.005115, 0.5513, 0.02229, 0.4487, 0.02229, 0.1589, 0.7279, 0.3392, 0.7226, 0.3337, 0.7442, 0.125, 0.7449, 0.4487, 0.7443, 0.4556, 0.75, 0.3864, 0.7531, 0.375, 0.7453, 0.4625, 0.7926, 0.375, 0.7845, 0.3864, 0.7531, 0.4556, 0.75, 0.3337, 0.7442, 0.375, 0.7453, 0.3864, 0.7531, 0.3405, 0.75, 0.6663, 0.7442, 0.6595, 0.75, 0.6172, 0.7495, 0.625, 0.7453, 0.5375, 0.7926, 0.5444, 0.75, 0.6172, 0.7495, 0.625, 0.7845, 0.5513, 0.7443, 0.625, 0.7453, 0.6172, 0.7495, 0.5444, 0.75, 0.125, 0.7277, 0.125, 0.7226, 0.125, 0.7226, 0.125, 0.7226, 0.4802, 0.02741, 0.4416, 0.02741, 0.4063, 0.02741, 0.375, 0.02741, 0.4487, 0.03252, 0.375, 0.02741, 0.375, 0.02741, 0.4416, 0.02741, 0.5513, 0.03252, 0.523, 0.02741, 0.5838, 0.02741, 0.625, 0.02741, 0.5403, 0.02741, 0.6277, 0.02741, 0.6275, 0.02741, 0.523, 0.02741, 0.8431, 0.7277, 0.875, 0.7226, 0.875, 0.7226, 0.8844, 0.7226, 0.125, 0.7277, 0.125, 0.7277, 0.125, 0.7248, 0.125, 0.7226, 0.4487, 0.02229, 0.5131, 0.02741, 0.4541, 0.02741, 0.375, 0.02229, 0.4765, 0.02741, 0.375, 0.02741, 0.375, 0.02741, 0.5131, 0.02741, 0.125, 0.7449, 0.125, 0.75, 0.125, 0.75, 0.125, 0.7449, 0.4728, 1.0, 0.5112, 1.0, 0.4533, 1.0, 0.375, 1.0, 0.4487, 0.005115, 0.375, 0.005117, 0.375, 0.002163, 0.5112, 0.0, 0.5272, 1.0, 0.625, 1.0, 0.625, 1.0, 0.5897, 1.0, 0.875, 0.7449, 0.875, 0.7449, 0.875, 0.7478, 0.875, 0.75, 0.5513, 0.005115, 0.5897, 0.0, 0.624, 0.0, 0.625, 0.005117, 0.875, 0.7277, 0.875, 0.7226, 0.875, 0.7226, 0.875, 0.7277, 0.5235, 0.02741, 0.5879, 0.02741, 0.6232, 0.02741, 0.625, 0.02741, 0.5513, 0.02229, 0.625, 0.02229, 0.625, 0.02524, 0.5879, 0.02741, 0.4487, 0.7443, 0.375, 0.7453, 0.3828, 0.7495, 0.4556, 0.75, 0.3337, 0.7442, 0.3405, 0.75, 0.3828, 0.7495, 0.375, 0.7453, 0.4625, 0.7926, 0.4556, 0.75, 0.3828, 0.7495, 0.375, 0.7845, 0.6663, 0.7442, 0.625, 0.7453, 0.6136, 0.7531, 0.6595, 0.75, 0.5513, 0.7443, 0.5444, 0.75, 0.6136, 0.7531, 0.625, 0.7453, 0.5375, 0.7926, 0.625, 0.7845, 0.6136, 0.7531, 0.5444, 0.75, 0.4487, 0.03252, 0.4416, 0.02741, 0.4063, 0.02741, 0.375, 0.02741, 0.4802, 0.02741, 0.375, 0.02741, 0.375, 0.02741, 0.4416, 0.02741, 0.1569, 0.7277, 0.125, 0.7226, 0.125, 0.7226, 0.125, 0.7226, 0.875, 0.7277, 0.875, 0.7226, 0.875, 0.7226, 0.875, 0.7226, 0.5403, 0.02741, 0.523, 0.02741, 0.5838, 0.02741, 0.6277, 0.02741, 0.5513, 0.03252, 0.625, 0.02741, 0.625, 0.02741, 0.523, 0.02741, 0.125, 0.7277, 0.125, 0.7226, 0.125, 0.7226, 0.125, 0.7277, 0.4765, 0.02741, 0.5131, 0.02741, 0.4541, 0.02741, 0.375, 0.02741, 0.4487, 0.02229, 0.375, 0.02229, 0.375, 0.02524, 0.5131, 0.02741, 0.125, 0.7449, 0.125, 0.7449, 0.125, 0.7478, 0.125, 0.75, 0.4487, 0.005115, 0.5112, 0.0, 0.4533, 0.0, 0.375, 0.005117, 0.4728, 1.0, 0.375, 1.0, 0.375, 1.0, 0.5112, 1.0, 0.5272, 1.0, 0.5897, 1.0, 0.624, 1.0, 0.625, 1.0, 0.5513, 0.005115, 0.625, 0.005117, 0.625, 0.002163, 0.5897, 0.0, 0.875, 0.7449, 0.875, 0.75, 0.875, 0.75, 0.875, 0.7449, 0.875, 0.7277, 0.875, 0.7277, 0.875, 0.7248, 0.875, 0.7226, 0.5513, 0.02229, 0.5879, 0.02741, 0.6232, 0.02741, 0.625, 0.02229, 0.5235, 0.02741, 0.625, 0.02741, 0.625, 0.02741, 0.5879, 0.02741, 0.4487, 0.7443, 0.375, 0.7453, 0.3828, 0.7495, 0.4556, 0.75, 0.3337, 0.7442, 0.3405, 0.75, 0.3828, 0.7495, 0.375, 0.7453, 0.4625, 0.7926, 0.4556, 0.75, 0.3828, 0.7495, 0.375, 0.7845, 0.6663, 0.7442, 0.625, 0.7453, 0.6136, 0.7531, 0.6595, 0.75, 0.5513, 0.7443, 0.5444, 0.75, 0.6136, 0.7531, 0.625, 0.7453, 0.5375, 0.7926, 0.625, 0.7845, 0.6136, 0.7531, 0.5444, 0.75, 0.4487, 0.03252, 0.4416, 0.02741, 0.4063, 0.02741, 0.375, 0.02741, 0.4802, 0.02741, 0.375, 0.02741, 0.375, 0.02741, 0.4416, 0.02741, 0.1569, 0.7277, 0.125, 0.7226, 0.125, 0.7226, 0.125, 0.7226, 0.875, 0.7277, 0.875, 0.7226, 0.875, 0.7226, 0.875, 0.7226, 0.5403, 0.02741, 0.523, 0.02741, 0.5838, 0.02741, 0.6277, 0.02741, 0.5513, 0.03252, 0.625, 0.02741, 0.625, 0.02741, 0.523, 0.02741, 0.125, 0.7277, 0.125, 0.7226, 0.125, 0.7226, 0.125, 0.7277, 0.4765, 0.02741, 0.5131, 0.02741, 0.4541, 0.02741, 0.375, 0.02741, 0.4487, 0.02229, 0.375, 0.02229, 0.375, 0.02524, 0.5131, 0.02741, 0.125, 0.7449, 0.125, 0.7449, 0.125, 0.7478, 0.125, 0.75, 0.4487, 0.005115, 0.5112, 0.0, 0.4533, 0.0, 0.375, 0.005117, 0.4728, 1.0, 0.375, 1.0, 0.375, 1.0, 0.5112, 1.0, 0.5272, 1.0, 0.5897, 1.0, 0.624, 1.0, 0.625, 1.0, 0.5513, 0.005115, 0.625, 0.005117, 0.625, 0.002163, 0.5897, 0.0, 0.875, 0.7449, 0.875, 0.75, 0.875, 0.75, 0.875, 0.7449, 0.875, 0.7277, 0.875, 0.7277, 0.875, 0.7248, 0.875, 0.7226, 0.5513, 0.02229, 0.5879, 0.02741, 0.6232, 0.02741, 0.625, 0.02229, 0.5235, 0.02741, 0.625, 0.02741, 0.625, 0.02741, 0.5879, 0.02741, 0.4487, 0.7443, 0.4556, 0.75, 0.3864, 0.7531, 0.375, 0.7453, 0.4625, 0.7926, 0.375, 0.7845, 0.3864, 0.7531, 0.4556, 0.75, 0.3337, 0.7442, 0.375, 0.7453, 0.3864, 0.7531, 0.3405, 0.75, 0.6663, 0.7442, 0.6595, 0.75, 0.6172, 0.7495, 0.625, 0.7453, 0.5375, 0.7926, 0.5444, 0.75, 0.6172, 0.7495, 0.625, 0.7845, 0.5513, 0.7443, 0.625, 0.7453, 0.6172, 0.7495, 0.5444, 0.75, 0.125, 0.7277, 0.125, 0.7226, 0.125, 0.7226, 0.125, 0.7226, 0.4802, 0.02741, 0.4416, 0.02741, 0.4063, 0.02741, 0.375, 0.02741, 0.4487, 0.03252, 0.375, 0.02741, 0.375, 0.02741, 0.4416, 0.02741, 0.5513, 0.03252, 0.523, 0.02741, 0.5838, 0.02741, 0.625, 0.02741, 0.5403, 0.02741, 0.6277, 0.02741, 0.6275, 0.02741, 0.523, 0.02741, 0.8431, 0.7277, 0.875, 0.7226, 0.875, 0.7226, 0.8844, 0.7226, 0.125, 0.7277, 0.125, 0.7277, 0.125, 0.7248, 0.125, 0.7226, 0.4487, 0.02229, 0.5131, 0.02741, 0.4541, 0.02741, 0.375, 0.02229, 0.4765, 0.02741, 0.375, 0.02741, 0.375, 0.02741, 0.5131, 0.02741, 0.125, 0.7449, 0.125, 0.75, 0.125, 0.75, 0.125, 0.7449, 0.4728, 1.0, 0.5112, 1.0, 0.4533, 1.0, 0.375, 1.0, 0.4487, 0.005115, 0.375, 0.005117, 0.375, 0.002163, 0.5112, 0.0, 0.5272, 1.0, 0.625, 1.0, 0.625, 1.0, 0.5897, 1.0, 0.875, 0.7449, 0.875, 0.7449, 0.875, 0.7478, 0.875, 0.75, 0.5513, 0.005115, 0.5897, 0.0, 0.624, 0.0, 0.625, 0.005117, 0.875, 0.7277, 0.875, 0.7226, 0.875, 0.7226, 0.875, 0.7277, 0.5235, 0.02741, 0.5879, 0.02741, 0.6232, 0.02741, 0.625, 0.02741, 0.5513, 0.02229, 0.625, 0.02229, 0.625, 0.02524, 0.5879, 0.02741, 0.6608, 0.7226, 0.6663, 0.7442, 0.625, 0.7453, 0.625, 0.7228, 0.625, 0.7228, 0.625, 0.7453, 0.5513, 0.7443, 0.5513, 0.7226, 0.5375, 0.7926, 0.4625, 0.7926, 0.4556, 0.75, 0.5444, 0.75, 0.5444, 0.75, 0.4556, 0.75, 0.4487, 0.7443, 0.5513, 0.7443, 0.125, 0.7449, 0.3337, 0.7442, 0.3405, 0.75, 0.1266, 0.75, 0.375, 0.9984, 0.375, 0.7845, 0.4625, 0.7926, 0.4631, 1.0, 0.6663, 0.7442, 0.875, 0.7449, 0.8734, 0.75, 0.6595, 0.75, 0.625, 0.7845, 0.625, 0.9984, 0.5369, 1.0, 0.5375, 0.7926, 0.8431, 0.7277, 0.8398, 0.625, 0.875, 0.625, 0.875, 0.7226, 0.625, 0.02741, 0.625, 0.125, 0.5513, 0.125, 0.5513, 0.03252, 0.3392, 0.7226, 0.3392, 0.625, 0.375, 0.625, 0.375, 0.7228, 0.375, 0.7228, 0.375, 0.625, 0.4487, 0.625, 0.4487, 0.7226, 0.1602, 0.625, 0.1569, 0.7277, 0.125, 0.7226, 0.125, 0.625, 0.375, 0.125, 0.375, 0.02741, 0.4487, 0.03252, 0.4487, 0.125, 0.6608, 0.625, 0.6608, 0.7226, 0.625, 0.7228, 0.625, 0.625, 0.625, 0.625, 0.625, 0.7228, 0.5513, 0.7226, 0.5513, 0.625, 0.3337, 0.7442, 0.3392, 0.7226, 0.375, 0.7228, 0.375, 0.7453, 0.375, 0.7453, 0.375, 0.7228, 0.4487, 0.7226, 0.4487, 0.7443, 0.5513, 0.03252, 0.4487, 0.03252, 0.4416, 0.02741, 0.523, 0.02741, 0.523, 0.02741, 0.4416, 0.02741, 0.4802, 0.02741, 0.5403, 0.02741, 0.125, 0.7277, 0.125, 0.7449, 0.125, 0.7449, 0.125, 0.7277, 0.375, 0.02229, 0.375, 0.005117, 0.4487, 0.005115, 0.4487, 0.02229, 0.4728, 1.0, 0.5272, 1.0, 0.5897, 1.0, 0.5112, 1.0, 0.5112, 0.0, 0.5897, 0.0, 0.5513, 0.005115, 0.4487, 0.005115, 0.875, 0.7449, 0.875, 0.7277, 0.875, 0.7277, 0.875, 0.7449, 0.625, 0.005117, 0.625, 0.02229, 0.5513, 0.02229, 0.5513, 0.005115, 0.5235, 0.02741, 0.4765, 0.02741, 0.5131, 0.02741, 0.5879, 0.02741, 0.5879, 0.02741, 0.5131, 0.02741, 0.4487, 0.02229, 0.5513, 0.02229, 0.4717, 1.0, 0.4728, 1.0, 0.375, 1.0, 0.375, 1.0, 0.125, 0.75, 0.125, 0.75, 0.125, 0.7449, 0.125, 0.7449, 0.4973, 0.02741, 0.4802, 0.02741, 0.375, 0.02741, 0.4003, 0.02741, 0.125, 0.7226, 0.125, 0.7226, 0.125, 0.7277, 0.125, 0.7277, 0.875, 0.7277, 0.875, 0.7277, 0.875, 0.7226, 0.875, 0.7226, 0.6518, 0.02741, 0.6277, 0.02741, 0.5403, 0.02741, 0.5564, 0.02741, 0.5621, 1.0, 0.5369, 1.0, 0.6264, 1.0, 0.6518, 1.0, 0.875, 0.75, 0.875, 0.75, 0.875, 0.7449, 0.875, 0.7449, 0.5234, 1.0, 0.4696, 1.0, 0.3769, 1.0, 0.4313, 1.0, 0.125, 0.75, 0.125, 0.75, 0.125, 0.7449, 0.125, 0.7449, 0.4756, 0.02741, 0.4738, 0.02741, 0.375, 0.02741, 0.375, 0.02741, 0.125, 0.7226, 0.125, 0.7226, 0.125, 0.7277, 0.125, 0.7277, 0.875, 0.7277, 0.875, 0.7277, 0.875, 0.7226, 0.875, 0.7226, 0.625, 0.02741, 0.625, 0.02741, 0.5262, 0.02741, 0.5244, 0.02741, 0.5283, 1.0, 0.5304, 1.0, 0.625, 1.0, 0.625, 1.0, 0.875, 0.75, 0.875, 0.75, 0.875, 0.7449, 0.875, 0.7449, 0.4738, 0.02741, 0.5283, 0.02741, 0.4313, 0.02741, 0.377, 0.02741, 0.125, 0.7226, 0.125, 0.7226, 0.125, 0.7277, 0.125, 0.7277, 0.875, 0.7277, 0.875, 0.7277, 0.875, 0.7226, 0.875, 0.7226, 0.625, 0.02741, 0.6793, 0.02741, 0.5843, 0.02741, 0.5262, 0.02741, 0.5304, 1.0, 0.5892, 1.0, 0.6794, 1.0, 0.625, 1.0, 0.875, 0.75, 0.875, 0.75, 0.875, 0.7449, 0.875, 0.7449, 0.4916, 1.0, 0.5234, 1.0, 0.4295, 1.0, 0.4018, 1.0, 0.125, 0.75, 0.125, 0.75, 0.125, 0.7449, 0.125, 0.7449, 0.4696, 1.0, 0.4717, 1.0, 0.375, 1.0, 0.375, 1.0, 0.125, 0.75, 0.125, 0.75, 0.125, 0.7449, 0.125, 0.7449, 0.4765, 0.02741, 0.4756, 0.02741, 0.375, 0.02741, 0.375, 0.02741, 0.125, 0.7226, 0.125, 0.7226, 0.125, 0.7277, 0.125, 0.7277, 0.875, 0.7277, 0.875, 0.7277, 0.875, 0.7226, 0.875, 0.7226, 0.625, 0.02741, 0.625, 0.02741, 0.5244, 0.02741, 0.5235, 0.02741, 0.5272, 1.0, 0.5283, 1.0, 0.625, 1.0, 0.625, 1.0, 0.875, 0.75, 0.875, 0.75, 0.875, 0.7449, 0.875, 0.7449, 0.5283, 0.02741, 0.4973, 0.02741, 0.4018, 0.02741, 0.4294, 0.02741, 0.125, 0.7226, 0.125, 0.7226, 0.125, 0.7277, 0.125, 0.7277, 0.875, 0.7277, 0.875, 0.7277, 0.875, 0.7226, 0.875, 0.7226, 0.6813, 0.02741, 0.6537, 0.02741, 0.5564, 0.02741, 0.5843, 0.02741, 0.5892, 1.0, 0.5621, 1.0, 0.6536, 1.0, 0.6813, 1.0, 0.875, 0.75, 0.875, 0.75, 0.875, 0.7449, 0.875, 0.7449, 0.4631, 1.0, 0.4916, 1.0, 0.4004, 1.0, 0.375, 1.0, 0.125, 0.75, 0.125, 0.75, 0.125, 0.7449, 0.125, 0.7449, 0.5513, 0.7226, 0.5513, 0.7443, 0.625, 0.7453, 0.625, 0.7228, 0.625, 0.7228, 0.625, 0.7453, 0.6663, 0.7442, 0.6608, 0.7226, 0.5513, 0.7443, 0.4487, 0.7443, 0.4556, 0.75, 0.5444, 0.75, 0.5444, 0.75, 0.4556, 0.75, 0.4625, 0.7926, 0.5375, 0.7926, 0.4631, 1.0, 0.4625, 0.7926, 0.375, 0.7845, 0.375, 0.9984, 0.1266, 0.75, 0.3405, 0.75, 0.3337, 0.7442, 0.125, 0.7449, 0.5375, 0.7926, 0.5369, 1.0, 0.625, 0.9984, 0.625, 0.7845, 0.6595, 0.75, 0.8734, 0.75, 0.875, 0.7449, 0.6663, 0.7442, 0.5513, 0.03252, 0.5513, 0.125, 0.625, 0.125, 0.625, 0.02741, 0.875, 0.7226, 0.875, 0.625, 0.8398, 0.625, 0.8431, 0.7277, 0.4487, 0.7226, 0.4487, 0.625, 0.375, 0.625, 0.375, 0.7228, 0.375, 0.7228, 0.375, 0.625, 0.3392, 0.625, 0.3392, 0.7226, 0.4487, 0.125, 0.4487, 0.03252, 0.375, 0.02741, 0.375, 0.125, 0.125, 0.625, 0.125, 0.7226, 0.1569, 0.7277, 0.1602, 0.625, 0.5513, 0.625, 0.5513, 0.7226, 0.625, 0.7228, 0.625, 0.625, 0.625, 0.625, 0.625, 0.7228, 0.6608, 0.7226, 0.6608, 0.625, 0.4487, 0.7443, 0.4487, 0.7226, 0.375, 0.7228, 0.375, 0.7453, 0.375, 0.7453, 0.375, 0.7228, 0.3392, 0.7226, 0.3337, 0.7442, 0.5403, 0.02741, 0.4802, 0.02741, 0.4416, 0.02741, 0.523, 0.02741, 0.523, 0.02741, 0.4416, 0.02741, 0.4487, 0.03252, 0.5513, 0.03252, 0.4487, 0.02229, 0.4487, 0.005115, 0.375, 0.005117, 0.375, 0.02229, 0.125, 0.7277, 0.125, 0.7449, 0.125, 0.7449, 0.125, 0.7277, 0.4487, 0.005115, 0.5513, 0.005115, 0.5897, 0.0, 0.5112, 0.0, 0.5112, 1.0, 0.5897, 1.0, 0.5272, 1.0, 0.4728, 1.0, 0.5513, 0.005115, 0.5513, 0.02229, 0.625, 0.02229, 0.625, 0.005117, 0.875, 0.7449, 0.875, 0.7277, 0.875, 0.7277, 0.875, 0.7449, 0.5513, 0.02229, 0.4487, 0.02229, 0.5131, 0.02741, 0.5879, 0.02741, 0.5879, 0.02741, 0.5131, 0.02741, 0.4765, 0.02741, 0.5235, 0.02741, 0.125, 0.7449, 0.125, 0.7449, 0.125, 0.75, 0.125, 0.75, 0.375, 1.0, 0.375, 1.0, 0.4728, 1.0, 0.4717, 1.0, 0.125, 0.7277, 0.125, 0.7277, 0.125, 0.7226, 0.125, 0.7226, 0.4003, 0.02741, 0.375, 0.02741, 0.4802, 0.02741, 0.4973, 0.02741, 0.5564, 0.02741, 0.5403, 0.02741, 0.6277, 0.02741, 0.6518, 0.02741, 0.875, 0.7226, 0.875, 0.7226, 0.875, 0.7277, 0.875, 0.7277, 0.875, 0.7449, 0.875, 0.7449, 0.875, 0.75, 0.875, 0.75, 0.6518, 1.0, 0.6264, 1.0, 0.5369, 1.0, 0.5621, 1.0, 0.125, 0.7449, 0.125, 0.7449, 0.125, 0.75, 0.125, 0.75, 0.4313, 1.0, 0.3769, 1.0, 0.4696, 1.0, 0.5234, 1.0, 0.125, 0.7277, 0.125, 0.7277, 0.125, 0.7226, 0.125, 0.7226, 0.375, 0.02741, 0.375, 0.02741, 0.4738, 0.02741, 0.4756, 0.02741, 0.5244, 0.02741, 0.5262, 0.02741, 0.625, 0.02741, 0.625, 0.02741, 0.875, 0.7226, 0.875, 0.7226, 0.875, 0.7277, 0.875, 0.7277, 0.875, 0.7449, 0.875, 0.7449, 0.875, 0.75, 0.875, 0.75, 0.625, 1.0, 0.625, 1.0, 0.5304, 1.0, 0.5283, 1.0, 0.125, 0.7277, 0.125, 0.7277, 0.125, 0.7226, 0.125, 0.7226, 0.377, 0.02741, 0.4313, 0.02741, 0.5283, 0.02741, 0.4738, 0.02741, 0.5262, 0.02741, 0.5843, 0.02741, 0.6793, 0.02741, 0.625, 0.02741, 0.875, 0.7226, 0.875, 0.7226, 0.875, 0.7277, 0.875, 0.7277, 0.875, 0.7449, 0.875, 0.7449, 0.875, 0.75, 0.875, 0.75, 0.625, 1.0, 0.6794, 1.0, 0.5892, 1.0, 0.5304, 1.0, 0.125, 0.7449, 0.125, 0.7449, 0.125, 0.75, 0.125, 0.75, 0.4018, 1.0, 0.4295, 1.0, 0.5234, 1.0, 0.4916, 1.0, 0.125, 0.7449, 0.125, 0.7449, 0.125, 0.75, 0.125, 0.75, 0.375, 1.0, 0.375, 1.0, 0.4717, 1.0, 0.4696, 1.0, 0.125, 0.7277, 0.125, 0.7277, 0.125, 0.7226, 0.125, 0.7226, 0.375, 0.02741, 0.375, 0.02741, 0.4756, 0.02741, 0.4765, 0.02741, 0.5235, 0.02741, 0.5244, 0.02741, 0.625, 0.02741, 0.625, 0.02741, 0.875, 0.7226, 0.875, 0.7226, 0.875, 0.7277, 0.875, 0.7277, 0.875, 0.7449, 0.875, 0.7449, 0.875, 0.75, 0.875, 0.75, 0.625, 1.0, 0.625, 1.0, 0.5283, 1.0, 0.5272, 1.0, 0.125, 0.7277, 0.125, 0.7277, 0.125, 0.7226, 0.125, 0.7226, 0.4294, 0.02741, 0.4018, 0.02741, 0.4973, 0.02741, 0.5283, 0.02741, 0.5843, 0.02741, 0.5564, 0.02741, 0.6537, 0.02741, 0.6813, 0.02741, 0.875, 0.7226, 0.875, 0.7226, 0.875, 0.7277, 0.875, 0.7277, 0.875, 0.7449, 0.875, 0.7449, 0.875, 0.75, 0.875, 0.75, 0.6813, 1.0, 0.6536, 1.0, 0.5621, 1.0, 0.5892, 1.0, 0.125, 0.7449, 0.125, 0.7449, 0.125, 0.75, 0.125, 0.75, 0.375, 1.0, 0.4004, 1.0, 0.4916, 1.0, 0.4631, 1.0, 0.5513, 0.7226, 0.5513, 0.7443, 0.625, 0.7453, 0.625, 0.7228, 0.625, 0.7228, 0.625, 0.7453, 0.6663, 0.7442, 0.6608, 0.7226, 0.5513, 0.7443, 0.4487, 0.7443, 0.4556, 0.75, 0.5444, 0.75, 0.5444, 0.75, 0.4556, 0.75, 0.4625, 0.7926, 0.5375, 0.7926, 0.4631, 1.0, 0.4625, 0.7926, 0.375, 0.7845, 0.375, 0.9984, 0.1266, 0.75, 0.3405, 0.75, 0.3337, 0.7442, 0.125, 0.7449, 0.5375, 0.7926, 0.5369, 1.0, 0.625, 0.9984, 0.625, 0.7845, 0.6595, 0.75, 0.8734, 0.75, 0.875, 0.7449, 0.6663, 0.7442, 0.5513, 0.03252, 0.5513, 0.125, 0.625, 0.125, 0.625, 0.02741, 0.875, 0.7226, 0.875, 0.625, 0.8398, 0.625, 0.8431, 0.7277, 0.4487, 0.7226, 0.4487, 0.625, 0.375, 0.625, 0.375, 0.7228, 0.375, 0.7228, 0.375, 0.625, 0.3392, 0.625, 0.3392, 0.7226, 0.4487, 0.125, 0.4487, 0.03252, 0.375, 0.02741, 0.375, 0.125, 0.125, 0.625, 0.125, 0.7226, 0.1569, 0.7277, 0.1602, 0.625, 0.5513, 0.625, 0.5513, 0.7226, 0.625, 0.7228, 0.625, 0.625, 0.625, 0.625, 0.625, 0.7228, 0.6608, 0.7226, 0.6608, 0.625, 0.4487, 0.7443, 0.4487, 0.7226, 0.375, 0.7228, 0.375, 0.7453, 0.375, 0.7453, 0.375, 0.7228, 0.3392, 0.7226, 0.3337, 0.7442, 0.5403, 0.02741, 0.4802, 0.02741, 0.4416, 0.02741, 0.523, 0.02741, 0.523, 0.02741, 0.4416, 0.02741, 0.4487, 0.03252, 0.5513, 0.03252, 0.4487, 0.02229, 0.4487, 0.005115, 0.375, 0.005117, 0.375, 0.02229, 0.125, 0.7277, 0.125, 0.7449, 0.125, 0.7449, 0.125, 0.7277, 0.4487, 0.005115, 0.5513, 0.005115, 0.5897, 0.0, 0.5112, 0.0, 0.5112, 1.0, 0.5897, 1.0, 0.5272, 1.0, 0.4728, 1.0, 0.5513, 0.005115, 0.5513, 0.02229, 0.625, 0.02229, 0.625, 0.005117, 0.875, 0.7449, 0.875, 0.7277, 0.875, 0.7277, 0.875, 0.7449, 0.5513, 0.02229, 0.4487, 0.02229, 0.5131, 0.02741, 0.5879, 0.02741, 0.5879, 0.02741, 0.5131, 0.02741, 0.4765, 0.02741, 0.5235, 0.02741, 0.125, 0.7449, 0.125, 0.7449, 0.125, 0.75, 0.125, 0.75, 0.375, 1.0, 0.375, 1.0, 0.4728, 1.0, 0.4717, 1.0, 0.125, 0.7277, 0.125, 0.7277, 0.125, 0.7226, 0.125, 0.7226, 0.4003, 0.02741, 0.375, 0.02741, 0.4802, 0.02741, 0.4973, 0.02741, 0.5564, 0.02741, 0.5403, 0.02741, 0.6277, 0.02741, 0.6518, 0.02741, 0.875, 0.7226, 0.875, 0.7226, 0.875, 0.7277, 0.875, 0.7277, 0.875, 0.7449, 0.875, 0.7449, 0.875, 0.75, 0.875, 0.75, 0.6518, 1.0, 0.6264, 1.0, 0.5369, 1.0, 0.5621, 1.0, 0.125, 0.7449, 0.125, 0.7449, 0.125, 0.75, 0.125, 0.75, 0.4313, 1.0, 0.3769, 1.0, 0.4696, 1.0, 0.5234, 1.0, 0.125, 0.7277, 0.125, 0.7277, 0.125, 0.7226, 0.125, 0.7226, 0.375, 0.02741, 0.375, 0.02741, 0.4738, 0.02741, 0.4756, 0.02741, 0.5244, 0.02741, 0.5262, 0.02741, 0.625, 0.02741, 0.625, 0.02741, 0.875, 0.7226, 0.875, 0.7226, 0.875, 0.7277, 0.875, 0.7277, 0.875, 0.7449, 0.875, 0.7449, 0.875, 0.75, 0.875, 0.75, 0.625, 1.0, 0.625, 1.0, 0.5304, 1.0, 0.5283, 1.0, 0.125, 0.7277, 0.125, 0.7277, 0.125, 0.7226, 0.125, 0.7226, 0.377, 0.02741, 0.4313, 0.02741, 0.5283, 0.02741, 0.4738, 0.02741, 0.5262, 0.02741, 0.5843, 0.02741, 0.6793, 0.02741, 0.625, 0.02741, 0.875, 0.7226, 0.875, 0.7226, 0.875, 0.7277, 0.875, 0.7277, 0.875, 0.7449, 0.875, 0.7449, 0.875, 0.75, 0.875, 0.75, 0.625, 1.0, 0.6794, 1.0, 0.5892, 1.0, 0.5304, 1.0, 0.125, 0.7449, 0.125, 0.7449, 0.125, 0.75, 0.125, 0.75, 0.4018, 1.0, 0.4295, 1.0, 0.5234, 1.0, 0.4916, 1.0, 0.125, 0.7449, 0.125, 0.7449, 0.125, 0.75, 0.125, 0.75, 0.375, 1.0, 0.375, 1.0, 0.4717, 1.0, 0.4696, 1.0, 0.125, 0.7277, 0.125, 0.7277, 0.125, 0.7226, 0.125, 0.7226, 0.375, 0.02741, 0.375, 0.02741, 0.4756, 0.02741, 0.4765, 0.02741, 0.5235, 0.02741, 0.5244, 0.02741, 0.625, 0.02741, 0.625, 0.02741, 0.875, 0.7226, 0.875, 0.7226, 0.875, 0.7277, 0.875, 0.7277, 0.875, 0.7449, 0.875, 0.7449, 0.875, 0.75, 0.875, 0.75, 0.625, 1.0, 0.625, 1.0, 0.5283, 1.0, 0.5272, 1.0, 0.125, 0.7277, 0.125, 0.7277, 0.125, 0.7226, 0.125, 0.7226, 0.4294, 0.02741, 0.4018, 0.02741, 0.4973, 0.02741, 0.5283, 0.02741, 0.5843, 0.02741, 0.5564, 0.02741, 0.6537, 0.02741, 0.6813, 0.02741, 0.875, 0.7226, 0.875, 0.7226, 0.875, 0.7277, 0.875, 0.7277, 0.875, 0.7449, 0.875, 0.7449, 0.875, 0.75, 0.875, 0.75, 0.6813, 1.0, 0.6536, 1.0, 0.5621, 1.0, 0.5892, 1.0, 0.125, 0.7449, 0.125, 0.7449, 0.125, 0.75, 0.125, 0.75, 0.375, 1.0, 0.4004, 1.0, 0.4916, 1.0, 0.4631, 1.0, 0.6608, 0.7226, 0.6663, 0.7442, 0.625, 0.7453, 0.625, 0.7228, 0.625, 0.7228, 0.625, 0.7453, 0.5513, 0.7443, 0.5513, 0.7226, 0.5375, 0.7926, 0.4625, 0.7926, 0.4556, 0.75, 0.5444, 0.75, 0.5444, 0.75, 0.4556, 0.75, 0.4487, 0.7443, 0.5513, 0.7443, 0.125, 0.7449, 0.3337, 0.7442, 0.3405, 0.75, 0.1266, 0.75, 0.375, 0.9984, 0.375, 0.7845, 0.4625, 0.7926, 0.4631, 1.0, 0.6663, 0.7442, 0.875, 0.7449, 0.8734, 0.75, 0.6595, 0.75, 0.625, 0.7845, 0.625, 0.9984, 0.5369, 1.0, 0.5375, 0.7926, 0.8431, 0.7277, 0.8398, 0.625, 0.875, 0.625, 0.875, 0.7226, 0.625, 0.02741, 0.625, 0.125, 0.5513, 0.125, 0.5513, 0.03252, 0.3392, 0.7226, 0.3392, 0.625, 0.375, 0.625, 0.375, 0.7228, 0.375, 0.7228, 0.375, 0.625, 0.4487, 0.625, 0.4487, 0.7226, 0.1602, 0.625, 0.1569, 0.7277, 0.125, 0.7226, 0.125, 0.625, 0.375, 0.125, 0.375, 0.02741, 0.4487, 0.03252, 0.4487, 0.125, 0.6608, 0.625, 0.6608, 0.7226, 0.625, 0.7228, 0.625, 0.625, 0.625, 0.625, 0.625, 0.7228, 0.5513, 0.7226, 0.5513, 0.625, 0.3337, 0.7442, 0.3392, 0.7226, 0.375, 0.7228, 0.375, 0.7453, 0.375, 0.7453, 0.375, 0.7228, 0.4487, 0.7226, 0.4487, 0.7443, 0.5513, 0.03252, 0.4487, 0.03252, 0.4416, 0.02741, 0.523, 0.02741, 0.523, 0.02741, 0.4416, 0.02741, 0.4802, 0.02741, 0.5403, 0.02741, 0.125, 0.7277, 0.125, 0.7449, 0.125, 0.7449, 0.125, 0.7277, 0.375, 0.02229, 0.375, 0.005117, 0.4487, 0.005115, 0.4487, 0.02229, 0.4728, 1.0, 0.5272, 1.0, 0.5897, 1.0, 0.5112, 1.0, 0.5112, 0.0, 0.5897, 0.0, 0.5513, 0.005115, 0.4487, 0.005115, 0.875, 0.7449, 0.875, 0.7277, 0.875, 0.7277, 0.875, 0.7449, 0.625, 0.005117, 0.625, 0.02229, 0.5513, 0.02229, 0.5513, 0.005115, 0.5235, 0.02741, 0.4765, 0.02741, 0.5131, 0.02741, 0.5879, 0.02741, 0.5879, 0.02741, 0.5131, 0.02741, 0.4487, 0.02229, 0.5513, 0.02229, 0.4717, 1.0, 0.4728, 1.0, 0.375, 1.0, 0.375, 1.0, 0.125, 0.75, 0.125, 0.75, 0.125, 0.7449, 0.125, 0.7449, 0.4973, 0.02741, 0.4802, 0.02741, 0.375, 0.02741, 0.4003, 0.02741, 0.125, 0.7226, 0.125, 0.7226, 0.125, 0.7277, 0.125, 0.7277, 0.875, 0.7277, 0.875, 0.7277, 0.875, 0.7226, 0.875, 0.7226, 0.6518, 0.02741, 0.6277, 0.02741, 0.5403, 0.02741, 0.5564, 0.02741, 0.5621, 1.0, 0.5369, 1.0, 0.6264, 1.0, 0.6518, 1.0, 0.875, 0.75, 0.875, 0.75, 0.875, 0.7449, 0.875, 0.7449, 0.5234, 1.0, 0.4696, 1.0, 0.3769, 1.0, 0.4313, 1.0, 0.125, 0.75, 0.125, 0.75, 0.125, 0.7449, 0.125, 0.7449, 0.4756, 0.02741, 0.4738, 0.02741, 0.375, 0.02741, 0.375, 0.02741, 0.125, 0.7226, 0.125, 0.7226, 0.125, 0.7277, 0.125, 0.7277, 0.875, 0.7277, 0.875, 0.7277, 0.875, 0.7226, 0.875, 0.7226, 0.625, 0.02741, 0.625, 0.02741, 0.5262, 0.02741, 0.5244, 0.02741, 0.5283, 1.0, 0.5304, 1.0, 0.625, 1.0, 0.625, 1.0, 0.875, 0.75, 0.875, 0.75, 0.875, 0.7449, 0.875, 0.7449, 0.4738, 0.02741, 0.5283, 0.02741, 0.4313, 0.02741, 0.377, 0.02741, 0.125, 0.7226, 0.125, 0.7226, 0.125, 0.7277, 0.125, 0.7277, 0.875, 0.7277, 0.875, 0.7277, 0.875, 0.7226, 0.875, 0.7226, 0.625, 0.02741, 0.6793, 0.02741, 0.5843, 0.02741, 0.5262, 0.02741, 0.5304, 1.0, 0.5892, 1.0, 0.6794, 1.0, 0.625, 1.0, 0.875, 0.75, 0.875, 0.75, 0.875, 0.7449, 0.875, 0.7449, 0.4916, 1.0, 0.5234, 1.0, 0.4295, 1.0, 0.4018, 1.0, 0.125, 0.75, 0.125, 0.75, 0.125, 0.7449, 0.125, 0.7449, 0.4696, 1.0, 0.4717, 1.0, 0.375, 1.0, 0.375, 1.0, 0.125, 0.75, 0.125, 0.75, 0.125, 0.7449, 0.125, 0.7449, 0.4765, 0.02741, 0.4756, 0.02741, 0.375, 0.02741, 0.375, 0.02741, 0.125, 0.7226, 0.125, 0.7226, 0.125, 0.7277, 0.125, 0.7277, 0.875, 0.7277, 0.875, 0.7277, 0.875, 0.7226, 0.875, 0.7226, 0.625, 0.02741, 0.625, 0.02741, 0.5244, 0.02741, 0.5235, 0.02741, 0.5272, 1.0, 0.5283, 1.0, 0.625, 1.0, 0.625, 1.0, 0.875, 0.75, 0.875, 0.75, 0.875, 0.7449, 0.875, 0.7449, 0.5283, 0.02741, 0.4973, 0.02741, 0.4018, 0.02741, 0.4294, 0.02741, 0.125, 0.7226, 0.125, 0.7226, 0.125, 0.7277, 0.125, 0.7277, 0.875, 0.7277, 0.875, 0.7277, 0.875, 0.7226, 0.875, 0.7226, 0.6813, 0.02741, 0.6537, 0.02741, 0.5564, 0.02741, 0.5843, 0.02741, 0.5892, 1.0, 0.5621, 1.0, 0.6536, 1.0, 0.6813, 1.0, 0.875, 0.75, 0.875, 0.75, 0.875, 0.7449, 0.875, 0.7449, 0.4631, 1.0, 0.4916, 1.0, 0.4004, 1.0, 0.375, 1.0, 0.125, 0.75, 0.125, 0.75, 0.125, 0.7449, 0.125, 0.7449, 0.125, 0.7277, 0.125, 0.7449, 0.125, 0.7449, 0.125, 0.7277])
me_cube_001.update()
me_cylinder_001 = bpy.data.meshes.new('Cylinder.001')
me_cylinder_001.from_pydata([(2.015e-07, 0.3656, 0.1455), (0.07133, 0.3586, 0.1455), (0.1399, 0.3378, 0.1455), (0.2031, 0.304, 0.1455), (0.2586, 0.2586, 0.1455), (0.304, 0.2031, 0.1455), (0.3378, 0.1399, 0.1455), (0.3586, 0.07133, 0.1455), (0.3656, 1.076e-08, 0.1455), (0.3586, -0.07133, 0.1455), (0.3378, -0.1399, 0.1455), (0.304, -0.2031, 0.1455), (0.2586, -0.2586, 0.1455), (0.2031, -0.304, 0.1455), (0.1399, -0.3378, 0.1455), (0.07133, -0.3586, 0.1455), (2.015e-07, -0.3656, 0.1455), (-0.07133, -0.3586, 0.1455), (-0.1399, -0.3378, 0.1455), (-0.2031, -0.304, 0.1455), (-0.2586, -0.2586, 0.1455), (-0.304, -0.2031, 0.1455), (-0.3378, -0.1399, 0.1455), (-0.3586, -0.07133, 0.1455), (-0.3656, 1.076e-08, 0.1455), (-0.3586, 0.07133, 0.1455), (-0.3378, 0.1399, 0.1455), (-0.304, 0.2031, 0.1455), (-0.2586, 0.2586, 0.1455), (-0.2031, 0.304, 0.1455), (-0.1399, 0.3378, 0.1455), (-0.07133, 0.3586, 0.1455)], [], [(31, 30, 29, 28, 27, 26, 25, 24, 23, 22, 21, 20, 19, 18, 17, 16, 15, 14, 13, 12, 11, 10, 9, 8, 7, 6, 5, 4, 3, 2, 1, 0)])
_uv = me_cylinder_001.uv_layers.new(name='UVMap')
_uv.uv.foreach_set('vector', [0.5492, 0.9999, 0.4508, 0.9999, 0.3542, 0.9807, 0.2632, 0.943, 0.1813, 0.8883, 0.1117, 0.8187, 0.05699, 0.7368, 0.01931, 0.6458, 0.0001, 0.5492, 0.0001, 0.4508, 0.01931, 0.3542, 0.05699, 0.2632, 0.1117, 0.1813, 0.1813, 0.1117, 0.2632, 0.05699, 0.3542, 0.01931, 0.4508, 0.0001, 0.5492, 0.0001, 0.6458, 0.01931, 0.7368, 0.05699, 0.8187, 0.1117, 0.8883, 0.1813, 0.943, 0.2632, 0.9807, 0.3542, 0.9999, 0.4508, 0.9999, 0.5492, 0.9807, 0.6458, 0.943, 0.7368, 0.8883, 0.8187, 0.8187, 0.8883, 0.7368, 0.943, 0.6458, 0.9807])
me_cylinder_001.update()

# ---- objects
ob_pot = bpy.data.objects.new('Pot', me_cylinder)
ob_handle = bpy.data.objects.new('Handle', me_cube_001)
ob_surface = bpy.data.objects.new('Surface', me_cylinder_001)

# ---- transforms, parenting, visibility, modifiers, constraints
ob_pot.location = (0.0, 0.0, 0.0)
_m = ob_pot.modifiers.new('Auto Smooth', 'NODES')
_m.node_group = ng_auto_smooth
_gi = [s.identifier for s in ng_auto_smooth.interface.items_tree if s.item_type == 'SOCKET' and s.in_out == 'INPUT']
_m[_gi[1]] = 0.5236  # Angle
ob_handle.location = (0.0, 0.0, 0.0)
ob_surface.location = (0.0, 0.0, 0.3687)

# ---- collection membership
col_collection.objects.link(ob_pot)
col_collection.objects.link(ob_handle)
col_collection.objects.link(ob_surface)

# ---- scene / render settings (as saved in the file)
scene.frame_start = 1; scene.frame_end = 250; scene.frame_set(1)
scene.render.engine = 'BLENDER_EEVEE_NEXT'
scene.cycles.sampling_pattern = 'TABULATED_SOBOL'
bpy.context.view_layer.update()

# ---- added for rendering (the .blend has no active camera and no usable light): camera, sun
cam_auto = bpy.data.cameras.new('AutoCamera')
cam_auto.lens = 50.0
cam_auto.sensor_width = 36.0
cam_auto.clip_end = 1000.0
ob_auto_camera = bpy.data.objects.new('AutoCamera', cam_auto)
scene.collection.objects.link(ob_auto_camera)
ob_auto_camera.location = (1.38075, -1.6569, 1.49463)
ob_auto_camera.rotation_euler = (1.09748, -7.21219e-08, 0.694738)
scene.camera = ob_auto_camera
light_auto_sun = bpy.data.lights.new('AutoSun', 'SUN')
light_auto_sun.energy = 3.0
light_auto_sun.angle = 0.0523599
ob_auto_sun = bpy.data.objects.new('AutoSun', light_auto_sun)
scene.collection.objects.link(ob_auto_sun)
ob_auto_sun.rotation_euler = (0.872665, 0.174533, 0.523599)
bpy.context.view_layer.update()
